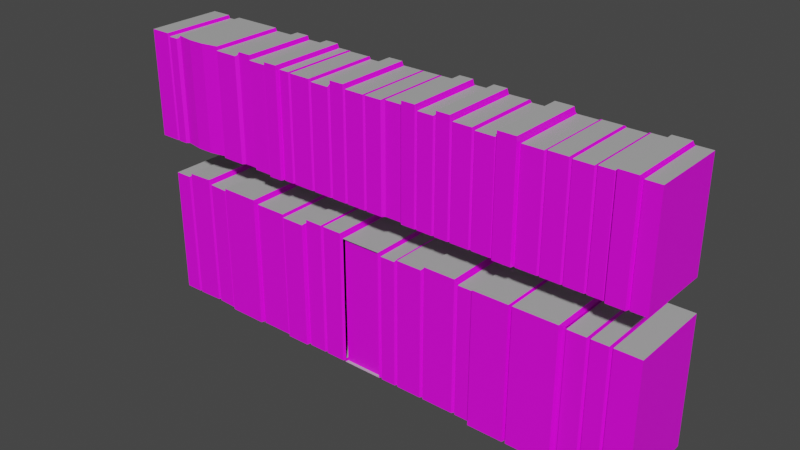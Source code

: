 # Source: books.blend  (saved by Blender 2.81.16; exported with 4.5.12 LTS)
import bpy
from mathutils import Matrix  # noqa: F401  (used for matrix-valued properties, if any)

bpy.ops.wm.read_factory_settings(use_empty=True)
scene = bpy.context.scene
scene.name = 'Scene'

# ---- collections
col_collection = bpy.data.collections.new('Collection'); scene.collection.children.link(col_collection)

# ---- images (referenced by path relative to the original .blend; pixels are not part of the script)
import os
ASSET_DIR = os.environ.get("B2B_ASSET_DIR", "")  # directory of the original .blend (textures are referenced by path, not embedded)
HERE = os.path.dirname(os.path.abspath(__file__))  # packed textures are extracted next to this script under _unpacked/

def load_image(name, relpath, width, height, colorspace="sRGB"):
    """Load a texture the original file referenced (path relative to the .blend, or extracted next to this script)."""
    p = next((c for c in (os.path.join(HERE, relpath), os.path.join(ASSET_DIR, relpath)) if relpath and os.path.exists(c)), "")
    if p:
        img = bpy.data.images.load(p, check_existing=True)
        img.name = name
    else:  # same state as the original file: an image datablock whose file is absent (Cycles renders it pink)
        img = bpy.data.images.new(name, width, height)
        img.source = "FILE"
        img.filepath = "//" + (relpath or name)
    img.colorspace_settings.name = colorspace
    return img
img_books_4413539_960_720_jpg = load_image('books-4413539_960_720.jpg', 'books-4413539_960_720.jpg', 1024, 1024, 'sRGB')

# ---- materials (node trees are filled in below, after node groups)
mat_old_books_1 = bpy.data.materials.new('OLD BOOKS 1')
mat_karty = bpy.data.materials.new('KARTY')

# ---- material node trees
mat_old_books_1.use_nodes = True; mat_old_books_1.node_tree.nodes.clear()
_N = mat_old_books_1.node_tree.nodes; _L = mat_old_books_1.node_tree.links
n0 = _N.new('ShaderNodeOutputMaterial'); n0.name = 'Material Output'; n0.location = (300, 300)
n1 = _N.new('ShaderNodeBsdfPrincipled'); n1.name = 'Principled BSDF'; n1.location = (10, 300)
n1.distribution = 'GGX'
n1.subsurface_method = 'BURLEY'
n1.inputs[3].default_value = 1.45
n1.inputs[27].default_value = (0.0, 0.0, 0.0, 1.0)
n1.inputs[28].default_value = 1.0
n2 = _N.new('ShaderNodeTexImage'); n2.name = 'Image Texture'; n2.location = (-495, 456)
n2.width = 380
n2.image = img_books_4413539_960_720_jpg
_L.new(n1.outputs[0], n0.inputs[0])
_L.new(n2.outputs[0], n1.inputs[0])
n0.is_active_output = True
mat_karty.use_nodes = True; mat_karty.node_tree.nodes.clear()
_N = mat_karty.node_tree.nodes; _L = mat_karty.node_tree.links
n0 = _N.new('ShaderNodeOutputMaterial'); n0.name = 'Material Output'; n0.location = (231, 280)
n1 = _N.new('ShaderNodeBsdfPrincipled'); n1.name = 'Principled BSDF'; n1.location = (-59, 280)
n1.distribution = 'GGX'
n1.subsurface_method = 'BURLEY'
n1.inputs[0].default_value = (0.4459, 0.4459, 0.4459, 1.0)
n1.inputs[3].default_value = 1.45
n1.inputs[27].default_value = (0.0, 0.0, 0.0, 1.0)
n1.inputs[28].default_value = 1.0
_L.new(n1.outputs[0], n0.inputs[0])
n0.is_active_output = True

# ---- world
world_world = bpy.data.worlds.new('World'); scene.world = world_world
world_world.use_nodes = True; world_world.node_tree.nodes.clear()
_N = world_world.node_tree.nodes; _L = world_world.node_tree.links
n0 = _N.new('ShaderNodeOutputWorld'); n0.name = 'World Output'; n0.location = (300, 300)
n1 = _N.new('ShaderNodeBackground'); n1.name = 'Background'; n1.location = (10, 300)
n1.inputs[0].default_value = (0.05088, 0.05088, 0.05088, 1.0)
_L.new(n1.outputs[0], n0.inputs[0])
n0.is_active_output = True
world_world.color = (0.05088, 0.05088, 0.05088)
world_world.use_sun_shadow = False
world_world.sun_shadow_jitter_overblur = 0.0

# ---- meshes
me_plane_001 = bpy.data.meshes.new('Plane.001')
me_plane_001.from_pydata([(-1.0, -3.468, 1.079e-07), (16.85, -3.468, 1.079e-07), (-1.0, 1.0, 0.0), (16.85, 1.0, 0.0), (-1.0, 1.0, -2.917), (-1.0, -3.468, -2.917), (16.85, -3.468, -2.917), (16.85, 1.0, -2.917), (-0.2895, -3.466, 1.081e-07), (-0.4113, -3.468, 1.079e-07), (-0.3504, -3.467, -0.08065), (0.719, -3.437, 1.108e-07), (0.5973, -3.436, 1.108e-07), (0.6582, -3.435, -0.08065), (1.482, -3.465, 0.07817), (1.36, -3.463, 1.084e-07), (1.421, -3.464, -0.08065), (4.172, -3.468, 0.07817), (4.051, -3.468, 1.079e-07), (4.111, -3.468, -0.08065), (5.096, -3.468, 1.079e-07), (4.975, -3.468, 0.07817), (5.035, -3.468, -0.08065), (6.635, -3.468, 1.079e-07), (6.513, -3.468, 1.079e-07), (6.574, -3.468, -0.08065), (8.153, -3.468, 1.079e-07), (8.031, -3.468, 1.079e-07), (8.092, -3.468, -0.08065), (11.61, -3.468, 0.1623), (11.49, -3.468, 1.079e-07), (11.55, -3.468, -0.08065), (12.96, -3.468, 0.1623), (12.84, -3.468, 0.1623), (12.9, -3.468, -0.08065), (14.58, -3.468, 1.079e-07), (14.46, -3.468, 1.079e-07), (14.52, -3.468, -0.08065), (14.46, 1.0, 0.0), (14.58, 1.0, 0.0), (14.52, 1.0, -0.08065), (12.84, 1.147, 0.1623), (12.96, 1.147, 0.1623), (12.9, 1.0, -0.08065), (11.49, 1.0, 0.0), (11.61, 1.147, 0.1623), (11.55, 1.0, -0.08065), (8.031, 1.0, 0.0), (8.153, 0.918, 3.585e-09), (8.092, 1.0, -0.08065), (6.513, 1.147, -6.417e-09), (6.635, 1.0, 0.0), (6.574, 1.0, -0.08065), (4.975, 0.9474, 0.07817), (5.096, 1.147, -6.417e-09), (5.035, 1.0, -0.08065), (4.051, 1.0, 6.611e-12), (4.172, 0.9474, 0.07817), (4.111, 1.0, -0.08065), (1.36, 1.006, 5.151e-10), (1.482, 1.15, 0.07817), (1.421, 1.004, -0.08065), (0.5973, 1.179, -3.517e-09), (0.719, 1.032, 2.863e-09), (0.6582, 1.033, -0.08065), (-0.4113, 1.0, 0.0), (-0.2895, 1.149, -6.231e-09), (-0.3504, 1.001, -0.08065), (2.946, -3.467, 1.08e-07), (2.824, -3.467, 0.07817), (2.885, -3.467, -0.08065), (2.824, 1.148, 0.07817), (2.946, 1.001, 1.266e-10), (2.885, 1.001, -0.08065), (5.835, -3.468, 1.079e-07), (5.713, -3.468, 1.079e-07), (5.774, -3.468, -0.08065), (5.713, 1.147, -6.417e-09), (5.835, 1.147, -6.417e-09), (5.774, 1.0, -0.08065), (8.786, -3.468, 1.079e-07), (8.664, -3.468, 1.079e-07), (8.725, -3.468, -0.08065), (8.664, 0.918, 3.585e-09), (8.786, 1.0, 0.0), (8.725, 1.0, -0.08065), (9.784, -3.468, 1.079e-07), (9.662, -3.468, 1.079e-07), (9.723, -3.468, -0.08065), (9.662, 1.0, 0.0), (9.784, 1.147, -6.417e-09), (9.723, 1.0, -0.08065), (11.01, -3.468, 1.079e-07), (10.88, -3.468, 1.079e-07), (10.95, -3.468, -0.08065), (10.88, 1.147, -6.417e-09), (11.01, 1.0, 0.0), (10.95, 1.0, -0.08065), (14.57, -3.468, 1.079e-07), (14.44, -3.468, 0.1623), (14.51, -3.468, -0.08065), (14.44, 1.147, 0.1623), (14.57, 1.0, 0.0), (14.51, 1.0, -0.08065), (15.32, -3.468, 1.079e-07), (15.2, -3.468, 1.079e-07), (15.26, -3.468, -0.08065), (15.2, 1.0, 0.0), (15.32, 1.0, 0.0), (15.26, 1.0, -0.08065), (15.99, -3.468, 1.079e-07), (15.87, -3.468, 1.079e-07), (15.93, -3.468, -0.08065), (15.87, 1.0, 0.0), (15.99, 1.0, 0.0), (15.93, 1.0, -0.08065), (15.87, -3.468, -2.917), (15.99, -3.468, -2.917), (15.93, -3.468, -2.917), (-0.2895, 1.149, -2.917), (-0.4113, 1.0, -2.917), (-0.3504, 1.001, -2.917), (-0.4113, -3.468, -2.917), (-0.2895, -3.466, -2.917), (-0.3504, -3.467, -2.917), (0.5973, -3.436, -2.917), (0.719, -3.437, -2.917), (0.6582, -3.435, -2.917), (1.36, -3.463, -2.917), (1.482, -3.465, -2.917), (1.421, -3.464, -2.917), (2.824, -3.467, -2.917), (2.946, -3.467, -2.917), (2.885, -3.467, -2.917), (4.051, -3.468, -2.917), (4.172, -3.468, -2.917), (4.111, -3.468, -2.917), (4.975, -3.468, -2.917), (5.096, -3.468, -2.917), (5.035, -3.468, -2.917), (5.713, -3.468, -2.917), (5.835, -3.468, -2.917), (5.774, -3.468, -2.917), (6.513, -3.468, -2.917), (6.635, -3.468, -2.917), (6.574, -3.468, -2.917), (8.031, -3.468, -2.917), (8.153, -3.468, -2.917), (8.092, -3.468, -2.917), (10.88, -3.468, -2.917), (11.01, -3.468, -2.917), (10.95, -3.468, -2.917), (11.49, -3.468, -2.917), (11.61, -3.468, -2.917), (11.55, -3.468, -2.917), (12.84, -3.468, -2.917), (12.96, -3.468, -2.917), (12.9, -3.468, -2.917), (14.44, -3.468, -2.917), (14.57, -3.468, -2.917), (14.51, -3.468, -2.917), (14.46, -3.468, -2.917), (14.58, -3.468, -2.917), (14.52, -3.468, -2.917), (15.32, 1.0, -2.917), (15.2, 1.0, -2.917), (15.26, 1.0, -2.917), (14.58, 1.0, -2.917), (14.46, 1.0, -2.917), (14.52, 1.0, -2.917), (14.57, 1.0, -2.917), (14.44, 1.147, -2.917), (14.51, 1.0, -2.917), (12.96, 1.147, -2.917), (12.84, 1.147, -2.917), (12.9, 1.0, -2.917), (11.61, 1.147, -2.917), (11.49, 1.0, -2.917), (11.55, 1.0, -2.917), (8.786, 1.0, -2.917), (8.664, 0.918, -2.917), (8.725, 1.0, -2.917), (8.153, 0.918, -2.917), (8.031, 1.0, -2.917), (8.092, 1.0, -2.917), (6.635, 1.0, -2.917), (6.513, 1.147, -2.917), (6.574, 1.0, -2.917), (5.835, 1.147, -2.917), (5.713, 1.147, -2.917), (5.774, 1.0, -2.917), (5.096, 1.147, -2.917), (4.975, 0.9474, -2.917), (5.035, 1.0, -2.917), (4.172, 0.9474, -2.917), (4.051, 1.0, -2.917), (4.111, 1.0, -2.917), (2.946, 1.001, -2.917), (2.824, 1.148, -2.917), (2.885, 1.001, -2.917), (1.482, 1.15, -2.917), (1.36, 1.006, -2.917), (1.421, 1.004, -2.917), (0.719, 1.032, -2.917), (0.5973, 1.179, -2.917), (0.6582, 1.033, -2.917), (8.664, -3.468, -2.917), (8.786, -3.468, -2.917), (8.725, -3.468, -2.917), (9.784, 1.147, -2.917), (9.662, 1.0, -2.917), (9.723, 1.0, -2.917), (9.662, -3.468, -2.917), (9.784, -3.468, -2.917), (9.723, -3.468, -2.917), (11.01, 1.0, -2.917), (10.88, 1.147, -2.917), (10.95, 1.0, -2.917), (15.2, -3.468, -2.917), (15.32, -3.468, -2.917), (15.26, -3.468, -2.917), (15.99, 1.0, -2.917), (15.87, 1.0, -2.917), (15.93, 1.0, -2.917), (6.635, -3.468, -0.1095), (8.031, -3.468, -0.1095), (8.031, 1.0, -0.1095), (6.635, 1.0, -0.1095)], [], [(3, 114, 221, 7), (8, 12, 125, 123), (11, 15, 128, 126), (14, 60, 71, 69), (135, 137, 192, 194), (68, 18, 134, 132), (23, 27, 146, 144), (26, 48, 83, 81), (29, 33, 155, 153), (32, 42, 101, 99), (35, 39, 107, 105), (14, 69, 131, 129), (20, 75, 140, 138), (26, 81, 206, 147), (80, 87, 212, 207), (86, 93, 149, 213), (32, 99, 158, 156), (35, 105, 218, 162), (104, 111, 116, 219), (219, 116, 222, 164), (123, 125, 204, 119), (126, 128, 201, 203), (129, 131, 198, 200), (71, 60, 200, 198), (138, 140, 189, 191), (144, 146, 183, 185), (147, 206, 180, 182), (213, 149, 216, 209), (156, 158, 171, 173), (162, 218, 165, 167), (132, 134, 195, 197), (141, 143, 186, 188), (150, 152, 177, 215), (153, 155, 174, 176), (159, 161, 168, 170), (207, 212, 210, 179), (5, 122, 120, 4), (59, 63, 203, 201), (83, 48, 182, 180), (74, 78, 50, 24), (56, 18, 68, 72), (62, 66, 119, 204), (224, 227, 226, 225), (20, 54, 77, 75), (65, 2, 4, 120), (98, 36, 161, 159), (92, 96, 44, 30), (101, 42, 173, 171), (29, 45, 41, 33), (74, 24, 143, 141), (2, 0, 5, 4), (98, 102, 38, 36), (77, 54, 191, 189), (110, 114, 3, 1), (107, 39, 167, 165), (38, 102, 170, 168), (1, 3, 7, 6), (110, 1, 6, 117), (41, 45, 176, 174), (92, 30, 152, 150), (80, 84, 89, 87), (44, 96, 215, 177), (86, 90, 95, 93), (0, 2, 65, 9), (113, 108, 164, 222), (47, 51, 185, 183), (8, 66, 62, 12), (117, 6, 7, 221), (50, 78, 188, 186), (89, 84, 179, 210), (11, 63, 59, 15), (53, 57, 194, 192), (104, 108, 113, 111), (56, 72, 197, 195), (95, 90, 209, 216), (17, 57, 53, 21), (17, 21, 137, 135), (9, 65, 67, 10), (10, 67, 66, 8), (12, 62, 64, 13), (13, 64, 63, 11), (15, 59, 61, 16), (16, 61, 60, 14), (18, 56, 58, 19), (19, 58, 57, 17), (21, 53, 55, 22), (22, 55, 54, 20), (24, 50, 52, 25), (25, 52, 51, 23), (27, 47, 49, 28), (28, 49, 48, 26), (30, 44, 46, 31), (31, 46, 45, 29), (33, 41, 43, 34), (34, 43, 42, 32), (36, 38, 40, 37), (37, 40, 39, 35), (69, 71, 73, 70), (70, 73, 72, 68), (75, 77, 79, 76), (76, 79, 78, 74), (81, 83, 85, 82), (82, 85, 84, 80), (87, 89, 91, 88), (88, 91, 90, 86), (93, 95, 97, 94), (94, 97, 96, 92), (99, 101, 103, 100), (100, 103, 102, 98), (105, 107, 109, 106), (106, 109, 108, 104), (111, 113, 115, 112), (112, 115, 114, 110), (123, 119, 121, 124), (124, 121, 120, 122), (126, 203, 205, 127), (127, 205, 204, 125), (129, 200, 202, 130), (130, 202, 201, 128), (135, 194, 196, 136), (136, 196, 195, 134), (138, 191, 193, 139), (139, 193, 192, 137), (144, 185, 187, 145), (145, 187, 186, 143), (147, 182, 184, 148), (148, 184, 183, 146), (153, 176, 178, 154), (154, 178, 177, 152), (156, 173, 175, 157), (157, 175, 174, 155), (162, 167, 169, 163), (163, 169, 168, 161), (132, 197, 199, 133), (133, 199, 198, 131), (141, 188, 190, 142), (142, 190, 189, 140), (207, 179, 181, 208), (208, 181, 180, 206), (213, 209, 211, 214), (214, 211, 210, 212), (150, 215, 217, 151), (151, 217, 216, 149), (159, 170, 172, 160), (160, 172, 171, 158), (219, 164, 166, 220), (220, 166, 165, 218), (117, 221, 223, 118), (118, 223, 222, 116), (59, 201, 202, 61), (61, 202, 200, 60), (197, 72, 73, 199), (199, 73, 71, 198), (95, 216, 217, 97), (97, 217, 215, 96), (176, 45, 46, 178), (178, 46, 44, 177), (23, 144, 145, 25), (25, 145, 143, 24), (140, 75, 76, 142), (142, 76, 74, 141), (68, 132, 133, 70), (70, 133, 131, 69), (128, 15, 16, 130), (130, 16, 14, 129), (62, 204, 205, 64), (64, 205, 203, 63), (26, 147, 148, 28), (28, 148, 146, 27), (65, 120, 121, 67), (67, 121, 119, 66), (98, 159, 160, 100), (100, 160, 158, 99), (155, 33, 34, 157), (157, 34, 32, 156), (29, 153, 154, 31), (31, 154, 152, 30), (149, 93, 94, 151), (151, 94, 92, 150), (101, 171, 172, 103), (103, 172, 170, 102), (167, 39, 40, 169), (169, 40, 38, 168), (137, 21, 22, 139), (139, 22, 20, 138), (35, 162, 163, 37), (37, 163, 161, 36), (77, 189, 190, 79), (79, 190, 188, 78), (185, 51, 52, 187), (187, 52, 50, 186), (116, 111, 112, 118), (118, 112, 110, 117), (104, 219, 220, 106), (106, 220, 218, 105), (164, 108, 109, 166), (166, 109, 107, 165), (221, 114, 115, 223), (223, 115, 113, 222), (41, 174, 175, 43), (43, 175, 173, 42), (80, 207, 208, 82), (82, 208, 206, 81), (83, 180, 181, 85), (85, 181, 179, 84), (209, 90, 91, 211), (211, 91, 89, 210), (8, 123, 124, 10), (10, 124, 122, 9), (47, 183, 184, 49), (49, 184, 182, 48), (11, 126, 127, 13), (13, 127, 125, 12), (86, 213, 214, 88), (88, 214, 212, 87), (53, 192, 193, 55), (55, 193, 191, 54), (56, 195, 196, 58), (58, 196, 194, 57), (17, 135, 136, 19), (19, 136, 134, 18), (0, 9, 122, 5)])
me_plane_001.polygons.foreach_set('material_index', [1, 1, 1, 0, 1, 1, 1, 0, 1, 0, 0, 1, 1, 1, 1, 1, 1, 1, 1, 1, 1, 1, 1, 1, 1, 1, 1, 1, 1, 1, 1, 1, 1, 1, 0, 1, 1, 1, 1, 0, 0, 1, 0, 0, 1, 0, 0, 1, 0, 1, 0, 0, 1, 0, 1, 0, 0, 1, 1, 1, 0, 1, 0, 0, 1, 1, 0, 1, 1, 1, 0, 1, 0, 1, 1, 0, 1, 0, 0, 0, 0, 0, 0, 0, 0, 0, 0, 0, 0, 0, 0, 0, 0, 0, 0, 0, 0, 0, 0, 0, 0, 0, 0, 0, 0, 0, 0, 0, 0, 0, 0, 0, 0, 0, 0, 0, 0, 0, 0, 0, 0, 0, 0, 0, 0, 0, 0, 0, 0, 0, 0, 0, 0, 0, 0, 0, 0, 0, 0, 0, 0, 1, 0, 0, 0, 0, 0, 0, 0, 0, 0, 0, 0, 0, 0, 0, 0, 0, 0, 0, 0, 0, 0, 0, 0, 0, 0, 0, 1, 0, 0, 0, 0, 0, 0, 0, 0, 0, 0, 0, 0, 0, 0, 0, 0, 0, 0, 0, 0, 0, 0, 0, 0, 0, 0, 0, 0, 0, 0, 0, 0, 0, 0, 0, 0, 0, 0, 0, 0, 0, 0, 1, 0, 0, 0, 0, 0, 0, 0, 0, 0, 1])
_uv = me_plane_001.uv_layers.new(name='UVMap')
_uv.uv.foreach_set('vector', [0.6356, -0.05862, 0.6356, -0.1052, 0.7944, -0.1052, 0.7944, -0.05862, 0.4764, -0.09729, 0.4764, -0.1456, 0.6352, -0.1456, 0.6352, -0.0973, 0.4764, -0.1522, 0.4764, -0.1871, 0.6352, -0.1871, 0.6352, -0.1522, 0.2708, 0.2349, 0.2707, 0.5042, 0.3246, 0.5041, 0.3247, 0.2348, -0.1175, -0.8773, -0.1176, -0.8343, -0.3567, -0.8344, -0.3567, -0.8774, 0.4764, -0.2735, 0.4764, -0.3336, 0.6352, -0.3336, 0.6352, -0.2735, 0.4764, -0.4742, 0.4764, -0.5502, 0.6352, -0.5502, 0.6352, -0.4742, 0.5467, 0.2348, 0.5467, 0.5041, 0.5672, 0.5041, 0.5673, 0.2348, 0.4764, -0.745, 0.4764, -0.812, 0.6352, -0.812, 0.6352, -0.745, 0.7466, 0.2351, 0.7465, 0.5044, 0.8061, 0.5044, 0.8061, 0.2351, 0.8228, 0.2351, 0.8228, 0.5045, 0.8474, 0.5045, 0.8474, 0.2352, 0.4764, -0.1938, 0.4764, -0.2668, 0.6352, -0.2668, 0.6352, -0.1938, 0.4764, -0.3905, 0.4764, -0.4241, 0.6352, -0.4241, 0.6352, -0.3905, 0.4764, -0.5569, 0.4764, -0.5847, 0.6352, -0.5847, 0.6352, -0.5569, 0.4764, -0.5913, 0.4764, -0.639, 0.6352, -0.639, 0.6352, -0.5913, 0.4764, -0.6457, 0.4764, -0.7056, 0.6352, -0.7056, 0.6352, -0.6457, 0.4764, -0.8186, 0.4764, -0.8993, 0.6352, -0.8993, 0.6352, -0.8186, 0.4764, -0.9183, 0.4764, -0.9517, 0.6352, -0.9517, 0.6352, -0.9183, 0.4764, -0.9583, 0.4764, -0.9883, 0.6352, -0.9883, 0.6352, -0.9583, -0.1175, -0.2475, -0.1175, -0.2179, -0.3567, -0.218, -0.3567, -0.2476, -0.1176, -1.123, -0.1193, -1.076, -0.3584, -1.076, -0.3568, -1.124, -0.1192, -1.068, -0.1179, -1.033, -0.357, -1.033, -0.3584, -1.068, -0.1177, -1.025, -0.1176, -0.9531, -0.3568, -0.9532, -0.3569, -1.025, 0.6356, -0.8333, 0.6356, -0.9064, 0.7944, -0.9064, 0.7944, -0.8333, -0.1175, -0.826, -0.1176, -0.793, -0.3567, -0.7931, -0.3567, -0.8261, -0.1175, -0.74, -0.1176, -0.6652, -0.3567, -0.6653, -0.3567, -0.7401, -0.1175, -0.6569, -0.1175, -0.6295, -0.3567, -0.6296, -0.3567, -0.657, -0.1175, -0.5659, -0.1175, -0.507, -0.3567, -0.5071, -0.3567, -0.566, -0.1175, -0.3904, -0.1175, -0.311, -0.3567, -0.3111, -0.3567, -0.3905, -0.1175, -0.2887, -0.1175, -0.2558, -0.3567, -0.256, -0.3567, -0.2888, -0.1176, -0.9447, -0.1176, -0.8856, -0.3567, -0.8857, -0.3568, -0.9448, -0.1175, -0.7846, -0.1175, -0.7483, -0.3567, -0.7484, -0.3567, -0.7847, -0.1175, -0.4987, -0.1175, -0.4729, -0.3567, -0.473, -0.3567, -0.4988, -0.1175, -0.4646, -0.1175, -0.3987, -0.3567, -0.3988, -0.3567, -0.4647, -0.1175, -0.3026, -0.1175, -0.297, -0.3567, -0.2971, -0.3567, -0.3027, -0.1175, -0.6212, -0.1175, -0.5742, -0.3567, -0.5744, -0.3567, -0.6213, -0.1175, -1.163, -0.1175, -1.132, -0.3567, -1.132, -0.3566, -1.163, 0.6356, -0.913, 0.6356, -0.9479, 0.7944, -0.9479, 0.7944, -0.913, 0.6356, -0.5154, 0.6356, -0.5433, 0.7944, -0.5433, 0.7944, -0.5154, 0.451, 0.2347, 0.4509, 0.504, 0.4781, 0.504, 0.4782, 0.2347, 0.3752, 0.504, 0.3752, 0.2347, 0.3309, 0.2347, 0.3309, 0.504, 0.6356, -0.9545, 0.6356, -1.003, 0.7944, -1.003, 0.7944, -0.9545, 0.4844, 0.2348, 0.4844, 0.5041, 0.5404, 0.5041, 0.5405, 0.2348, 0.42, 0.2347, 0.4199, 0.504, 0.4447, 0.504, 0.4447, 0.2347, 0.6356, -1.009, 0.6356, -1.042, 0.7944, -1.042, 0.7944, -1.009, 0.4764, -0.906, 0.4764, -0.9117, 0.6352, -0.9117, 0.6352, -0.906, 0.6654, 0.235, 0.6653, 0.5043, 0.6846, 0.5043, 0.6847, 0.235, 0.6356, -0.2008, 0.6356, -0.2815, 0.7944, -0.2815, 0.7944, -0.2008, 0.6909, 0.235, 0.6909, 0.5043, 0.7403, 0.5043, 0.7403, 0.235, 0.4764, -0.4307, 0.4764, -0.4676, 0.6352, -0.4676, 0.6352, -0.4307, 0.4903, 0.1153, 0.4903, 0.02117, 0.5518, 0.02117, 0.5518, 0.1153, 0.8124, 0.2351, 0.8123, 0.5044, 0.8165, 0.5044, 0.8166, 0.2351, 0.6356, -0.6761, 0.6356, -0.7096, 0.7944, -0.7096, 0.7944, -0.6761, 0.8821, 0.2352, 0.8821, 0.5045, 0.9164, 0.5045, 0.9164, 0.2352, 0.6356, -0.1485, 0.6356, -0.1819, 0.7944, -0.1819, 0.7944, -0.1485, 0.6356, -0.1885, 0.6356, -0.1942, 0.7944, -0.1942, 0.7944, -0.1885, 0.2742, 0.6766, 0.2742, 0.7923, 0.1986, 0.7923, 0.1986, 0.6766, 0.4764, -0.995, 0.4764, -1.042, 0.6352, -1.042, 0.6352, -0.995, 0.6356, -0.2882, 0.6356, -0.3551, 0.7944, -0.3551, 0.7944, -0.2882, 0.4764, -0.7122, 0.4764, -0.7384, 0.6352, -0.7384, 0.6352, -0.7122, 0.5735, 0.2349, 0.5735, 0.5042, 0.6087, 0.5042, 0.6087, 0.2349, 0.6356, -0.3618, 0.6356, -0.3879, 0.7944, -0.3879, 0.7944, -0.3618, 0.615, 0.2349, 0.6149, 0.5042, 0.6591, 0.5042, 0.6591, 0.2349, 0.1671, 0.2346, 0.167, 0.5039, 0.1906, 0.504, 0.1907, 0.2346, 0.6356, -0.1118, 0.6356, -0.1418, 0.7944, -0.1418, 0.7944, -0.1118, 0.6356, -0.5499, 0.6356, -0.6259, 0.7944, -0.6259, 0.7944, -0.5499, 0.1969, 0.2348, 0.1969, 0.5041, 0.2325, 0.5059, 0.2325, 0.2366, -0.1175, -0.2096, -0.1175, -0.1638, -0.3567, -0.1639, -0.3566, -0.2097, 0.6356, -0.6325, 0.6356, -0.6694, 0.7944, -0.6694, 0.7944, -0.6325, 0.6356, -0.4611, 0.6356, -0.5088, 0.7944, -0.5088, 0.7944, -0.4611, 0.2388, 0.2366, 0.2388, 0.5059, 0.2645, 0.5044, 0.2645, 0.235, 0.6356, -0.7163, 0.6356, -0.7599, 0.7944, -0.7599, 0.7944, -0.7163, 0.8537, 0.2352, 0.8536, 0.5045, 0.8758, 0.5045, 0.8758, 0.2352, 0.6356, -0.7665, 0.6356, -0.8267, 0.7944, -0.8267, 0.7944, -0.7665, 0.6356, -0.3946, 0.6356, -0.4545, 0.7944, -0.4545, 0.7944, -0.3946, 0.3815, 0.2346, 0.3815, 0.5039, 0.4137, 0.504, 0.4137, 0.2347, 0.4764, -0.3402, 0.4764, -0.3839, 0.6352, -0.3839, 0.6352, -0.3402, 0.1907, 0.2346, 0.1906, 0.504, 0.1938, 0.504, 0.1938, 0.2347, 0.1938, 0.2347, 0.1938, 0.504, 0.1969, 0.5041, 0.1969, 0.2348, 0.2325, 0.2366, 0.2325, 0.5059, 0.2356, 0.506, 0.2357, 0.2367, 0.2357, 0.2367, 0.2356, 0.506, 0.2388, 0.5059, 0.2388, 0.2366, 0.2645, 0.235, 0.2645, 0.5044, 0.2676, 0.5042, 0.2677, 0.2349, 0.2677, 0.2349, 0.2676, 0.5042, 0.2707, 0.5042, 0.2708, 0.2349, 0.3752, 0.2347, 0.3752, 0.504, 0.3783, 0.504, 0.3784, 0.2347, 0.3784, 0.2347, 0.3783, 0.504, 0.3815, 0.5039, 0.3815, 0.2346, 0.4137, 0.2347, 0.4137, 0.504, 0.4168, 0.504, 0.4168, 0.2347, 0.4168, 0.2347, 0.4168, 0.504, 0.4199, 0.504, 0.42, 0.2347, 0.4782, 0.2347, 0.4781, 0.504, 0.4813, 0.5041, 0.4813, 0.2348, 0.4813, 0.2348, 0.4813, 0.5041, 0.4844, 0.5041, 0.4844, 0.2348, 0.5405, 0.2348, 0.5404, 0.5041, 0.5436, 0.5041, 0.5436, 0.2348, 0.5436, 0.2348, 0.5436, 0.5041, 0.5467, 0.5041, 0.5467, 0.2348, 0.6847, 0.235, 0.6846, 0.5043, 0.6878, 0.5043, 0.6878, 0.235, 0.6878, 0.235, 0.6878, 0.5043, 0.6909, 0.5043, 0.6909, 0.235, 0.7403, 0.235, 0.7403, 0.5043, 0.7434, 0.5043, 0.7434, 0.235, 0.7434, 0.235, 0.7434, 0.5043, 0.7465, 0.5044, 0.7466, 0.2351, 0.8166, 0.2351, 0.8165, 0.5044, 0.8196, 0.5044, 0.8197, 0.2351, 0.8197, 0.2351, 0.8196, 0.5044, 0.8228, 0.5045, 0.8228, 0.2351, 0.3247, 0.2348, 0.3246, 0.5041, 0.3277, 0.5041, 0.3278, 0.2348, 0.3278, 0.2348, 0.3277, 0.5041, 0.3309, 0.504, 0.3309, 0.2347, 0.4447, 0.2347, 0.4447, 0.504, 0.4478, 0.504, 0.4478, 0.2347, 0.4478, 0.2347, 0.4478, 0.504, 0.4509, 0.504, 0.451, 0.2347, 0.5673, 0.2348, 0.5672, 0.5041, 0.5703, 0.5042, 0.5704, 0.2349, 0.5704, 0.2349, 0.5703, 0.5042, 0.5735, 0.5042, 0.5735, 0.2349, 0.6087, 0.2349, 0.6087, 0.5042, 0.6118, 0.5042, 0.6118, 0.2349, 0.6118, 0.2349, 0.6118, 0.5042, 0.6149, 0.5042, 0.615, 0.2349, 0.6591, 0.2349, 0.6591, 0.5042, 0.6622, 0.5043, 0.6622, 0.2349, 0.6622, 0.2349, 0.6622, 0.5043, 0.6653, 0.5043, 0.6654, 0.235, 0.8061, 0.2351, 0.8061, 0.5044, 0.8092, 0.5044, 0.8092, 0.2351, 0.8092, 0.2351, 0.8092, 0.5044, 0.8123, 0.5044, 0.8124, 0.2351, 0.8474, 0.2352, 0.8474, 0.5045, 0.8505, 0.5045, 0.8506, 0.2352, 0.8506, 0.2352, 0.8505, 0.5045, 0.8536, 0.5045, 0.8537, 0.2352, 0.8758, 0.2352, 0.8758, 0.5045, 0.8789, 0.5045, 0.879, 0.2352, 0.879, 0.2352, 0.8789, 0.5045, 0.8821, 0.5045, 0.8821, 0.2352, -0.1176, -1.123, -0.3568, -1.124, -0.3567, -1.128, -0.1176, -1.128, -0.1176, -1.128, -0.3567, -1.128, -0.3567, -1.132, -0.1175, -1.132, -0.1192, -1.068, -0.3584, -1.068, -0.3585, -1.072, -0.1193, -1.072, -0.1193, -1.072, -0.3585, -1.072, -0.3584, -1.076, -0.1193, -1.076, -0.1177, -1.025, -0.3569, -1.025, -0.3569, -1.029, -0.1178, -1.029, -0.1178, -1.029, -0.3569, -1.029, -0.357, -1.033, -0.1179, -1.033, -0.1175, -0.8773, -0.3567, -0.8774, -0.3567, -0.8816, -0.1176, -0.8814, -0.1176, -0.8814, -0.3567, -0.8816, -0.3567, -0.8857, -0.1176, -0.8856, -0.1175, -0.826, -0.3567, -0.8261, -0.3567, -0.8303, -0.1176, -0.8302, -0.1176, -0.8302, -0.3567, -0.8303, -0.3567, -0.8344, -0.1176, -0.8343, -0.1175, -0.74, -0.3567, -0.7401, -0.3567, -0.7443, -0.1175, -0.7442, -0.1175, -0.7442, -0.3567, -0.7443, -0.3567, -0.7484, -0.1175, -0.7483, -0.1175, -0.6569, -0.3567, -0.657, -0.3567, -0.6612, -0.1175, -0.6611, -0.1175, -0.6611, -0.3567, -0.6612, -0.3567, -0.6653, -0.1176, -0.6652, -0.1175, -0.4646, -0.3567, -0.4647, -0.3567, -0.4689, -0.1175, -0.4687, -0.1175, -0.4687, -0.3567, -0.4689, -0.3567, -0.473, -0.1175, -0.4729, -0.1175, -0.3904, -0.3567, -0.3905, -0.3567, -0.3947, -0.1175, -0.3945, -0.1175, -0.3945, -0.3567, -0.3947, -0.3567, -0.3988, -0.1175, -0.3987, -0.1175, -0.2887, -0.3567, -0.2888, -0.3567, -0.293, -0.1175, -0.2928, -0.1175, -0.2928, -0.3567, -0.293, -0.3567, -0.2971, -0.1175, -0.297, -0.1176, -0.9447, -0.3568, -0.9448, -0.3568, -0.949, -0.1176, -0.9489, -0.1176, -0.9489, -0.3568, -0.949, -0.3568, -0.9532, -0.1176, -0.9531, -0.1175, -0.7846, -0.3567, -0.7847, -0.3567, -0.7889, -0.1175, -0.7888, -0.1175, -0.7888, -0.3567, -0.7889, -0.3567, -0.7931, -0.1176, -0.793, -0.1175, -0.6212, -0.3567, -0.6213, -0.3567, -0.6255, -0.1175, -0.6253, -0.1175, -0.6253, -0.3567, -0.6255, -0.3567, -0.6296, -0.1175, -0.6295, -0.1175, -0.5659, -0.3567, -0.566, -0.3567, -0.5702, -0.1175, -0.5701, -0.1175, -0.5701, -0.3567, -0.5702, -0.3567, -0.5744, -0.1175, -0.5742, -0.1175, -0.4987, -0.3567, -0.4988, -0.3567, -0.5029, -0.1175, -0.5028, -0.1175, -0.5028, -0.3567, -0.5029, -0.3567, -0.5071, -0.1175, -0.507, -0.1175, -0.3026, -0.3567, -0.3027, -0.3567, -0.3069, -0.1175, -0.3068, -0.1175, -0.3068, -0.3567, -0.3069, -0.3567, -0.3111, -0.1175, -0.311, -0.1175, -0.2475, -0.3567, -0.2476, -0.3567, -0.2518, -0.1175, -0.2517, -0.1175, -0.2517, -0.3567, -0.2518, -0.3567, -0.256, -0.1175, -0.2558, -0.1175, -0.2096, -0.3566, -0.2097, -0.3567, -0.2139, -0.1175, -0.2138, -0.1175, -0.2138, -0.3567, -0.2139, -0.3567, -0.218, -0.1175, -0.2179, 0.6356, -0.913, 0.7944, -0.913, 0.7944, -0.9097, 0.6356, -0.9097, 0.6356, -0.9097, 0.7944, -0.9097, 0.7944, -0.9064, 0.6356, -0.9064, 0.7944, -0.8267, 0.6356, -0.8267, 0.6356, -0.83, 0.7944, -0.83, 0.7944, -0.83, 0.6356, -0.83, 0.6356, -0.8333, 0.7944, -0.8333, 0.6356, -0.3946, 0.7944, -0.3946, 0.7944, -0.3912, 0.6356, -0.3912, 0.6356, -0.3912, 0.7944, -0.3912, 0.7944, -0.3879, 0.6356, -0.3879, 0.7944, -0.3551, 0.6356, -0.3551, 0.6356, -0.3585, 0.7944, -0.3585, 0.7944, -0.3585, 0.6356, -0.3585, 0.6356, -0.3618, 0.7944, -0.3618, 0.4764, -0.4742, 0.6352, -0.4742, 0.6352, -0.4709, 0.4764, -0.4709, 0.4764, -0.4709, 0.6352, -0.4709, 0.6352, -0.4676, 0.4764, -0.4676, 0.6352, -0.4241, 0.4764, -0.4241, 0.4764, -0.4274, 0.6352, -0.4274, 0.6352, -0.4274, 0.4764, -0.4274, 0.4764, -0.4307, 0.6352, -0.4307, 0.4764, -0.2735, 0.6352, -0.2735, 0.6352, -0.2702, 0.4764, -0.2702, 0.4764, -0.2702, 0.6352, -0.2702, 0.6352, -0.2668, 0.4764, -0.2668, 0.6352, -0.1871, 0.4764, -0.1871, 0.4764, -0.1905, 0.6352, -0.1905, 0.6352, -0.1905, 0.4764, -0.1905, 0.4764, -0.1938, 0.6352, -0.1938, 0.6356, -0.9545, 0.7944, -0.9545, 0.7944, -0.9512, 0.6356, -0.9512, 0.6356, -0.9512, 0.7944, -0.9512, 0.7944, -0.9479, 0.6356, -0.9479, 0.4764, -0.5569, 0.6352, -0.5569, 0.6352, -0.5536, 0.4764, -0.5536, 0.4764, -0.5536, 0.6352, -0.5536, 0.6352, -0.5502, 0.4764, -0.5502, 0.6356, -1.009, 0.7944, -1.009, 0.7944, -1.006, 0.6356, -1.006, 0.6356, -1.006, 0.7944, -1.006, 0.7944, -1.003, 0.6356, -1.003, 0.4764, -0.906, 0.6352, -0.906, 0.6352, -0.9026, 0.4764, -0.9026, 0.4764, -0.9026, 0.6352, -0.9026, 0.6352, -0.8993, 0.4764, -0.8993, 0.6352, -0.812, 0.4764, -0.812, 0.4764, -0.8153, 0.6352, -0.8153, 0.6352, -0.8153, 0.4764, -0.8153, 0.4764, -0.8186, 0.6352, -0.8186, 0.4764, -0.745, 0.6352, -0.745, 0.6352, -0.7417, 0.4764, -0.7417, 0.4764, -0.7417, 0.6352, -0.7417, 0.6352, -0.7384, 0.4764, -0.7384, 0.6352, -0.7056, 0.4764, -0.7056, 0.4764, -0.7089, 0.6352, -0.7089, 0.6352, -0.7089, 0.4764, -0.7089, 0.4764, -0.7122, 0.6352, -0.7122, 0.6356, -0.2008, 0.7944, -0.2008, 0.7944, -0.1975, 0.6356, -0.1975, 0.6356, -0.1975, 0.7944, -0.1975, 0.7944, -0.1942, 0.6356, -0.1942, 0.7944, -0.1819, 0.6356, -0.1819, 0.6356, -0.1852, 0.7944, -0.1852, 0.7944, -0.1852, 0.6356, -0.1852, 0.6356, -0.1885, 0.7944, -0.1885, 0.6352, -0.3839, 0.4764, -0.3839, 0.4764, -0.3872, 0.6352, -0.3872, 0.6352, -0.3872, 0.4764, -0.3872, 0.4764, -0.3905, 0.6352, -0.3905, 0.4764, -0.9183, 0.6352, -0.9183, 0.6352, -0.915, 0.4764, -0.915, 0.4764, -0.915, 0.6352, -0.915, 0.6352, -0.9117, 0.4764, -0.9117, 0.6356, -0.6761, 0.7944, -0.6761, 0.7944, -0.6727, 0.6356, -0.6727, 0.6356, -0.6727, 0.7944, -0.6727, 0.7944, -0.6694, 0.6356, -0.6694, 0.7944, -0.6259, 0.6356, -0.6259, 0.6356, -0.6292, 0.7944, -0.6292, 0.7944, -0.6292, 0.6356, -0.6292, 0.6356, -0.6325, 0.7944, -0.6325, 0.6352, -0.9883, 0.4764, -0.9883, 0.4764, -0.9917, 0.6352, -0.9917, 0.6352, -0.9917, 0.4764, -0.9917, 0.4764, -0.995, 0.6352, -0.995, 0.4764, -0.9583, 0.6352, -0.9583, 0.6352, -0.955, 0.4764, -0.955, 0.4764, -0.955, 0.6352, -0.955, 0.6352, -0.9517, 0.4764, -0.9517, 0.7944, -0.1418, 0.6356, -0.1418, 0.6356, -0.1452, 0.7944, -0.1452, 0.7944, -0.1452, 0.6356, -0.1452, 0.6356, -0.1485, 0.7944, -0.1485, 0.7944, -0.1052, 0.6356, -0.1052, 0.6356, -0.1085, 0.7944, -0.1085, 0.7944, -0.1085, 0.6356, -0.1085, 0.6356, -0.1118, 0.7944, -0.1118, 0.6356, -0.2882, 0.7944, -0.2882, 0.7944, -0.2849, 0.6356, -0.2849, 0.6356, -0.2849, 0.7944, -0.2849, 0.7944, -0.2815, 0.6356, -0.2815, 0.4764, -0.5913, 0.6352, -0.5913, 0.6352, -0.588, 0.4764, -0.588, 0.4764, -0.588, 0.6352, -0.588, 0.6352, -0.5847, 0.4764, -0.5847, 0.6356, -0.5154, 0.7944, -0.5154, 0.7944, -0.5121, 0.6356, -0.5121, 0.6356, -0.5121, 0.7944, -0.5121, 0.7944, -0.5088, 0.6356, -0.5088, 0.7944, -0.4545, 0.6356, -0.4545, 0.6356, -0.4578, 0.7944, -0.4578, 0.7944, -0.4578, 0.6356, -0.4578, 0.6356, -0.4611, 0.7944, -0.4611, 0.4764, -0.09729, 0.6352, -0.0973, 0.6352, -0.09398, 0.4764, -0.09398, 0.4764, -0.09398, 0.6352, -0.09398, 0.6352, -0.09067, 0.4764, -0.09067, 0.6356, -0.5499, 0.7944, -0.5499, 0.7944, -0.5466, 0.6356, -0.5466, 0.6356, -0.5466, 0.7944, -0.5466, 0.7944, -0.5433, 0.6356, -0.5433, 0.4764, -0.1522, 0.6352, -0.1522, 0.6352, -0.1489, 0.4764, -0.1489, 0.4764, -0.1489, 0.6352, -0.1489, 0.6352, -0.1456, 0.4764, -0.1456, 0.4764, -0.6457, 0.6352, -0.6457, 0.6352, -0.6424, 0.4764, -0.6424, 0.4764, -0.6424, 0.6352, -0.6424, 0.6352, -0.639, 0.4764, -0.639, 0.6356, -0.7163, 0.7944, -0.7163, 0.7944, -0.7129, 0.6356, -0.7129, 0.6356, -0.7129, 0.7944, -0.7129, 0.7944, -0.7096, 0.6356, -0.7096, 0.6356, -0.7665, 0.7944, -0.7665, 0.7944, -0.7632, 0.6356, -0.7632, 0.6356, -0.7632, 0.7944, -0.7632, 0.7944, -0.7599, 0.6356, -0.7599, 0.4764, -0.3402, 0.6352, -0.3402, 0.6352, -0.3369, 0.4764, -0.3369, 0.4764, -0.3369, 0.6352, -0.3369, 0.6352, -0.3336, 0.4764, -0.3336, 0.4764, -0.05862, 0.4764, -0.09067, 0.6352, -0.09067, 0.6352, -0.05862])
me_plane_001.materials.append(mat_old_books_1)
me_plane_001.materials.append(mat_karty)
me_plane_001.use_remesh_fix_poles = True
me_plane_001.use_remesh_preserve_attributes = False
me_plane_001.use_mirror_vertex_groups = False
me_plane_001.update()
me_plane_002 = bpy.data.meshes.new('Plane.002')
me_plane_002.from_pydata([(-1.0, -1.0, 0.0), (1.0, -1.0, 0.0), (-1.0, 1.055, -2.349e-09), (1.0, 1.0, 0.0), (-1.0, -1.0, -1.426), (1.0, -1.0, -1.426), (-1.0, 1.055, -1.426), (1.0, 1.0, -1.426), (-0.9138, -1.0, 0.0), (-0.9241, -1.0, 0.0), (-0.9189, -1.0, -0.02702), (-0.9241, 1.055, -2.349e-09), (-0.9138, 1.0, 0.0), (-0.9189, 1.0, -0.02702), (-0.8681, -1.0, -0.0496), (-0.8785, -1.0, 0.0), (-0.8733, -1.0, -0.02702), (-0.8785, 1.0, 0.0), (-0.8681, 1.055, -0.0496), (-0.8733, 1.0, -0.02702), (-0.6697, -1.0, 0.0), (-0.68, -1.0, -0.0496), (-0.6748, -1.0, -0.02702), (-0.68, 1.055, -0.0496), (-0.6697, 1.0, 0.0), (-0.6748, 1.0, -0.02702), (-0.5718, -1.0, -0.0496), (-0.5822, -1.0, 0.0), (-0.577, -1.0, -0.02702), (-0.5822, 1.0, 0.0), (-0.5718, 1.072, -0.0496), (-0.577, 1.0, -0.02702), (-0.5112, -1.0, 0.0), (-0.5215, -1.0, -0.0496), (-0.5164, -1.0, -0.02702), (-0.5215, 1.072, -0.0496), (-0.5112, 1.0, 0.0), (-0.5164, 1.0, -0.02702), (-0.4323, -1.0, 0.04539), (-0.4426, -1.0, 0.0), (-0.4374, -1.0, -0.02702), (-0.4426, 1.0, 0.0), (-0.4323, 1.072, 0.04539), (-0.4374, 1.0, -0.02702), (-0.3703, -1.0, 0.0), (-0.3806, -1.0, 0.04539), (-0.3754, -1.0, -0.02702), (-0.3806, 1.072, 0.04539), (-0.3703, 1.0, 0.0), (-0.3754, 1.0, -0.02702), (-0.3224, -1.0, 0.0), (-0.3327, -1.0, 0.0), (-0.3275, -1.0, -0.02702), (-0.3327, 1.0, 0.0), (-0.3224, 0.9903, 4.162e-10), (-0.3275, 1.0, -0.02702), (-0.2322, -1.0, 0.0), (-0.2425, -1.0, 0.0), (-0.2373, -1.0, -0.02702), (-0.2425, 0.9903, 4.162e-10), (-0.2322, 0.9496, 2.152e-09), (-0.2373, 1.0, -0.02702), (-0.1504, -1.0, 0.0), (-0.1607, -1.0, 0.0), (-0.1556, -1.0, -0.02702), (-0.1607, 0.9496, 2.152e-09), (-0.1504, 1.072, -3.087e-09), (-0.1556, 1.0, -0.02702), (-0.0856, -1.0, 0.0), (-0.09592, -1.0, 0.0), (-0.09076, -1.0, -0.02702), (-0.09592, 1.072, -3.087e-09), (-0.0856, 1.0, 0.0), (-0.09076, 1.0, -0.02702), (-0.00386, -1.0, 0.0), (-0.01418, -1.0, 0.0), (-0.009021, -1.0, -0.02702), (-0.01418, 1.0, 0.0), (-0.00386, 1.0, 0.0), (-0.009021, 1.0, -0.02702), (0.06801, -1.0, -0.0496), (0.05769, -1.0, 0.0), (0.06285, -1.0, -0.02702), (0.05769, 1.0, 0.0), (0.06801, 1.0, -0.0496), (0.06285, 1.0, -0.02702), (0.1384, -1.0, 0.0), (0.128, -1.0, -0.0496), (0.1332, -1.0, -0.02702), (0.128, 1.0, -0.0496), (0.1384, 1.091, -3.885e-09), (0.1332, 1.0, -0.02702), (0.2003, -1.0, 0.0), (0.19, -1.0, 0.0), (0.1951, -1.0, -0.02702), (0.19, 1.091, -3.885e-09), (0.2003, 1.0, 0.0), (0.1951, 1.0, -0.02702), (0.2692, -1.0, 0.0), (0.2589, -1.0, 0.0), (0.2641, -1.0, -0.02702), (0.2589, 1.0, 0.0), (0.2692, 1.091, -3.885e-09), (0.2641, 1.0, -0.02702), (0.3299, -1.0, 0.0), (0.3195, -1.0, 0.0), (0.3247, -1.0, -0.02702), (0.3195, 1.091, -3.885e-09), (0.3299, 1.0, 0.0), (0.3247, 1.0, -0.02702), (0.409, -1.0, 0.0), (0.3986, -1.0, 0.0), (0.4038, -1.0, -0.02702), (0.3986, 1.0, 0.0), (0.409, 0.9639, 1.541e-09), (0.4038, 1.0, -0.02702), (0.4895, -1.0, 0.03926), (0.4792, -1.0, 0.0), (0.4843, -1.0, -0.02702), (0.4792, 0.9639, 1.541e-09), (0.4895, 1.091, 0.03926), (0.4843, 1.0, -0.02702), (0.567, -1.0, 0.0), (0.5567, -1.0, 0.03926), (0.5618, -1.0, -0.02702), (0.5567, 1.091, 0.03926), (0.567, 0.9828, 7.336e-10), (0.5618, 1.0, -0.02702), (0.6518, -1.0, 0.0), (0.6415, -1.0, 0.0), (0.6466, -1.0, -0.02702), (0.6415, 0.9828, 7.336e-10), (0.6518, 1.0, 0.0), (0.6466, 1.0, -0.02702), (0.7309, -1.0, 0.0), (0.7206, -1.0, 0.0), (0.7258, -1.0, -0.02702), (0.7206, 1.0, 0.0), (0.7309, 0.9828, 7.336e-10), (0.7258, 1.0, -0.02702), (0.8087, -1.0, 0.0), (0.7984, -1.0, 0.0), (0.8035, -1.0, -0.02702), (0.7984, 0.9828, 7.336e-10), (0.8087, 1.0, 0.0), (0.8035, 1.0, -0.02702), (0.8699, -1.0, 0.03926), (0.8596, -1.0, 0.0), (0.8647, -1.0, -0.02702), (0.8596, 1.0, 0.0), (0.8699, 1.056, 0.03926), (0.8647, 1.0, -0.02702), (0.9446, -1.0, 0.0), (0.9343, -1.0, 0.03926), (0.9394, -1.0, -0.02702), (0.9343, 1.056, 0.03926), (0.9446, 1.0, 0.0), (0.9394, 1.0, -0.02702), (-0.9241, -1.0, -1.426), (-0.9138, -1.0, -1.426), (-0.9189, -1.0, -1.426), (-0.9138, 1.0, -1.426), (-0.9241, 1.055, -1.426), (-0.9189, 1.0, -1.426), (-0.8785, -1.0, -1.426), (-0.8681, -1.0, -1.426), (-0.8733, -1.0, -1.426), (-0.8681, 1.055, -1.426), (-0.8785, 1.0, -1.426), (-0.8733, 1.0, -1.426), (-0.68, -1.0, -1.426), (-0.6697, -1.0, -1.426), (-0.6748, -1.0, -1.426), (-0.6697, 1.0, -1.426), (-0.68, 1.055, -1.426), (-0.6748, 1.0, -1.426), (-0.5822, -1.0, -1.426), (-0.5718, -1.0, -1.426), (-0.577, -1.0, -1.426), (-0.5718, 1.072, -1.426), (-0.5822, 1.0, -1.426), (-0.577, 1.0, -1.426), (-0.5215, -1.0, -1.426), (-0.5112, -1.0, -1.426), (-0.5164, -1.0, -1.426), (-0.5112, 1.0, -1.426), (-0.5215, 1.072, -1.426), (-0.5164, 1.0, -1.426), (-0.4426, -1.0, -1.426), (-0.4323, -1.0, -1.426), (-0.4374, -1.0, -1.426), (-0.4323, 1.072, -1.426), (-0.4426, 1.0, -1.426), (-0.4374, 1.0, -1.426), (-0.3806, -1.0, -1.426), (-0.3703, -1.0, -1.426), (-0.3754, -1.0, -1.426), (-0.3703, 1.0, -1.426), (-0.3806, 1.072, -1.426), (-0.3754, 1.0, -1.426), (-0.3327, -1.0, -1.426), (-0.3224, -1.0, -1.426), (-0.3275, -1.0, -1.426), (-0.3224, 0.9903, -1.426), (-0.3327, 1.0, -1.426), (-0.3275, 1.0, -1.426), (-0.2425, -1.0, -1.426), (-0.2322, -1.0, -1.426), (-0.2373, -1.0, -1.426), (-0.2322, 0.9496, -1.426), (-0.2425, 0.9903, -1.426), (-0.2373, 1.0, -1.426), (-0.1607, -1.0, -1.426), (-0.1504, -1.0, -1.426), (-0.1556, -1.0, -1.426), (-0.1504, 1.072, -1.426), (-0.1607, 0.9496, -1.426), (-0.1556, 1.0, -1.426), (-0.09592, -1.0, -1.426), (-0.0856, -1.0, -1.426), (-0.09076, -1.0, -1.426), (-0.0856, 1.0, -1.426), (-0.09592, 1.072, -1.426), (-0.09076, 1.0, -1.426), (-0.01418, -1.0, -1.426), (-0.00386, -1.0, -1.426), (-0.009021, -1.0, -1.426), (-0.00386, 1.0, -1.426), (-0.01418, 1.0, -1.426), (-0.009021, 1.0, -1.426), (0.05769, -1.0, -1.426), (0.06801, -1.0, -1.426), (0.06285, -1.0, -1.426), (0.06801, 1.0, -1.426), (0.05769, 1.0, -1.426), (0.06285, 1.0, -1.426), (0.128, -1.0, -1.426), (0.1384, -1.0, -1.426), (0.1332, -1.0, -1.426), (0.1384, 1.091, -1.426), (0.128, 1.0, -1.426), (0.1332, 1.0, -1.426), (0.19, -1.0, -1.426), (0.2003, -1.0, -1.426), (0.1951, -1.0, -1.426), (0.2003, 1.0, -1.426), (0.19, 1.091, -1.426), (0.1951, 1.0, -1.426), (0.2589, -1.0, -1.426), (0.2692, -1.0, -1.426), (0.2641, -1.0, -1.426), (0.2692, 1.091, -1.426), (0.2589, 1.0, -1.426), (0.2641, 1.0, -1.426), (0.3195, -1.0, -1.426), (0.3299, -1.0, -1.426), (0.3247, -1.0, -1.426), (0.3299, 1.0, -1.426), (0.3195, 1.091, -1.426), (0.3247, 1.0, -1.426), (0.3986, -1.0, -1.426), (0.409, -1.0, -1.426), (0.4038, -1.0, -1.426), (0.409, 0.9639, -1.426), (0.3986, 1.0, -1.426), (0.4038, 1.0, -1.426), (0.4792, -1.0, -1.426), (0.4895, -1.0, -1.426), (0.4843, -1.0, -1.426), (0.4895, 1.091, -1.426), (0.4792, 0.9639, -1.426), (0.4843, 1.0, -1.426), (0.5567, -1.0, -1.426), (0.567, -1.0, -1.426), (0.5618, -1.0, -1.426), (0.567, 0.9828, -1.426), (0.5567, 1.091, -1.426), (0.5618, 1.0, -1.426), (0.6415, -1.0, -1.426), (0.6518, -1.0, -1.426), (0.6466, -1.0, -1.426), (0.6518, 1.0, -1.426), (0.6415, 0.9828, -1.426), (0.6466, 1.0, -1.426), (0.7206, -1.0, -1.426), (0.7309, -1.0, -1.426), (0.7258, -1.0, -1.426), (0.7309, 0.9828, -1.426), (0.7206, 1.0, -1.426), (0.7258, 1.0, -1.426), (0.7984, -1.0, -1.426), (0.8087, -1.0, -1.426), (0.8035, -1.0, -1.426), (0.8087, 1.0, -1.426), (0.7984, 0.9828, -1.426), (0.8035, 1.0, -1.426), (0.8596, -1.0, -1.426), (0.8699, -1.0, -1.426), (0.8647, -1.0, -1.426), (0.8699, 1.056, -1.426), (0.8596, 1.0, -1.426), (0.8647, 1.0, -1.426), (0.9343, -1.0, -1.426), (0.9446, -1.0, -1.426), (0.9394, -1.0, -1.426), (0.9446, 1.0, -1.426), (0.9343, 1.056, -1.426), (0.9394, 1.0, -1.426), (-0.7427, -1.0, 0.008721), (-0.8054, -1.0, 0.008721), (-0.8054, 1.055, 0.008721), (-0.7427, 1.055, 0.008721), (-0.7427, -1.0, -1.426), (-0.8054, -1.0, -1.426), (-0.8054, 1.055, -1.426), (-0.7427, 1.055, -1.426)], [], [(3, 156, 305, 7), (8, 12, 17, 15), (8, 15, 164, 159), (308, 21, 170, 312), (20, 27, 176, 171), (26, 33, 182, 177), (32, 39, 188, 183), (38, 45, 194, 189), (44, 51, 200, 195), (50, 57, 206, 201), (56, 63, 212, 207), (62, 69, 218, 213), (68, 75, 224, 219), (74, 81, 230, 225), (80, 87, 236, 231), (86, 93, 242, 237), (92, 99, 248, 243), (98, 105, 254, 249), (104, 111, 260, 255), (110, 117, 266, 261), (116, 123, 272, 267), (122, 129, 278, 273), (128, 135, 284, 279), (134, 141, 290, 285), (140, 147, 296, 291), (146, 153, 302, 297), (159, 164, 168, 161), (312, 170, 174, 315), (171, 176, 180, 173), (177, 182, 186, 179), (183, 188, 192, 185), (189, 194, 198, 191), (195, 200, 204, 197), (201, 206, 210, 203), (207, 212, 216, 209), (213, 218, 222, 215), (219, 224, 228, 221), (225, 230, 234, 227), (231, 236, 240, 233), (237, 242, 246, 239), (243, 248, 252, 245), (249, 254, 258, 251), (255, 260, 264, 257), (261, 266, 270, 263), (267, 272, 276, 269), (273, 278, 282, 275), (279, 284, 288, 281), (285, 290, 294, 287), (291, 296, 300, 293), (297, 302, 306, 299), (303, 5, 7, 305), (83, 78, 227, 234), (32, 36, 41, 39), (137, 132, 281, 288), (86, 90, 95, 93), (140, 144, 149, 147), (35, 30, 179, 186), (89, 84, 233, 240), (38, 42, 47, 45), (143, 138, 287, 294), (92, 96, 101, 99), (146, 150, 155, 153), (41, 36, 185, 192), (95, 90, 239, 246), (44, 48, 53, 51), (149, 144, 293, 300), (98, 102, 107, 105), (152, 1, 5, 303), (47, 42, 191, 198), (101, 96, 245, 252), (50, 54, 59, 57), (155, 150, 299, 306), (104, 108, 113, 111), (4, 158, 162, 6), (53, 48, 197, 204), (107, 102, 251, 258), (56, 60, 65, 63), (2, 0, 4, 6), (110, 114, 119, 117), (152, 156, 3, 1), (59, 54, 203, 210), (1, 3, 7, 5), (113, 108, 257, 264), (62, 66, 71, 69), (17, 12, 161, 168), (116, 120, 125, 123), (0, 2, 11, 9), (65, 60, 209, 216), (308, 311, 23, 21), (119, 114, 263, 270), (68, 72, 77, 75), (122, 126, 131, 129), (11, 2, 6, 162), (71, 66, 215, 222), (20, 24, 29, 27), (125, 120, 269, 276), (74, 78, 83, 81), (128, 132, 137, 135), (310, 18, 167, 314), (77, 72, 221, 228), (26, 30, 35, 33), (131, 126, 275, 282), (80, 84, 89, 87), (134, 138, 143, 141), (29, 24, 173, 180), (9, 11, 13, 10), (10, 13, 12, 8), (15, 17, 19, 16), (16, 19, 18, 14), (21, 23, 25, 22), (22, 25, 24, 20), (27, 29, 31, 28), (28, 31, 30, 26), (33, 35, 37, 34), (34, 37, 36, 32), (39, 41, 43, 40), (40, 43, 42, 38), (45, 47, 49, 46), (46, 49, 48, 44), (51, 53, 55, 52), (52, 55, 54, 50), (57, 59, 61, 58), (58, 61, 60, 56), (63, 65, 67, 64), (64, 67, 66, 62), (69, 71, 73, 70), (70, 73, 72, 68), (75, 77, 79, 76), (76, 79, 78, 74), (81, 83, 85, 82), (82, 85, 84, 80), (87, 89, 91, 88), (88, 91, 90, 86), (93, 95, 97, 94), (94, 97, 96, 92), (99, 101, 103, 100), (100, 103, 102, 98), (105, 107, 109, 106), (106, 109, 108, 104), (111, 113, 115, 112), (112, 115, 114, 110), (117, 119, 121, 118), (118, 121, 120, 116), (123, 125, 127, 124), (124, 127, 126, 122), (129, 131, 133, 130), (130, 133, 132, 128), (135, 137, 139, 136), (136, 139, 138, 134), (141, 143, 145, 142), (142, 145, 144, 140), (147, 149, 151, 148), (148, 151, 150, 146), (153, 155, 157, 154), (154, 157, 156, 152), (159, 161, 163, 160), (160, 163, 162, 158), (165, 167, 169, 166), (166, 169, 168, 164), (171, 173, 175, 172), (172, 175, 174, 170), (177, 179, 181, 178), (178, 181, 180, 176), (183, 185, 187, 184), (184, 187, 186, 182), (189, 191, 193, 190), (190, 193, 192, 188), (195, 197, 199, 196), (196, 199, 198, 194), (201, 203, 205, 202), (202, 205, 204, 200), (207, 209, 211, 208), (208, 211, 210, 206), (213, 215, 217, 214), (214, 217, 216, 212), (219, 221, 223, 220), (220, 223, 222, 218), (225, 227, 229, 226), (226, 229, 228, 224), (231, 233, 235, 232), (232, 235, 234, 230), (237, 239, 241, 238), (238, 241, 240, 236), (243, 245, 247, 244), (244, 247, 246, 242), (249, 251, 253, 250), (250, 253, 252, 248), (255, 257, 259, 256), (256, 259, 258, 254), (261, 263, 265, 262), (262, 265, 264, 260), (267, 269, 271, 268), (268, 271, 270, 266), (273, 275, 277, 274), (274, 277, 276, 272), (279, 281, 283, 280), (280, 283, 282, 278), (285, 287, 289, 286), (286, 289, 288, 284), (291, 293, 295, 292), (292, 295, 294, 290), (297, 299, 301, 298), (298, 301, 300, 296), (303, 305, 307, 304), (304, 307, 306, 302), (80, 231, 232, 82), (82, 232, 230, 81), (224, 75, 76, 226), (226, 76, 74, 225), (29, 180, 181, 31), (31, 181, 179, 30), (185, 36, 37, 187), (187, 37, 35, 186), (134, 285, 286, 136), (136, 286, 284, 135), (278, 129, 130, 280), (280, 130, 128, 279), (83, 234, 235, 85), (85, 235, 233, 84), (239, 90, 91, 241), (241, 91, 89, 240), (137, 288, 289, 139), (139, 289, 287, 138), (293, 144, 145, 295), (295, 145, 143, 294), (32, 183, 184, 34), (34, 184, 182, 33), (176, 27, 28, 178), (178, 28, 26, 177), (86, 237, 238, 88), (88, 238, 236, 87), (191, 42, 43, 193), (193, 43, 41, 192), (140, 291, 292, 142), (142, 292, 290, 141), (245, 96, 97, 247), (247, 97, 95, 246), (299, 150, 151, 301), (301, 151, 149, 300), (38, 189, 190, 40), (40, 190, 188, 39), (92, 243, 244, 94), (94, 244, 242, 93), (197, 48, 49, 199), (199, 49, 47, 198), (146, 297, 298, 148), (148, 298, 296, 147), (251, 102, 103, 253), (253, 103, 101, 252), (305, 156, 157, 307), (307, 157, 155, 306), (44, 195, 196, 46), (46, 196, 194, 45), (98, 249, 250, 100), (100, 250, 248, 99), (203, 54, 55, 205), (205, 55, 53, 204), (152, 303, 304, 154), (154, 304, 302, 153), (257, 108, 109, 259), (259, 109, 107, 258), (50, 201, 202, 52), (52, 202, 200, 51), (104, 255, 256, 106), (106, 256, 254, 105), (209, 60, 61, 211), (211, 61, 59, 210), (263, 114, 115, 265), (265, 115, 113, 264), (56, 207, 208, 58), (58, 208, 206, 57), (110, 261, 262, 112), (112, 262, 260, 111), (215, 66, 67, 217), (217, 67, 65, 216), (161, 12, 13, 163), (163, 13, 11, 162), (269, 120, 121, 271), (271, 121, 119, 270), (8, 159, 160, 10), (10, 160, 158, 9), (62, 213, 214, 64), (64, 214, 212, 63), (167, 18, 19, 169), (169, 19, 17, 168), (116, 267, 268, 118), (118, 268, 266, 117), (221, 72, 73, 223), (223, 73, 71, 222), (275, 126, 127, 277), (277, 127, 125, 276), (14, 165, 166, 16), (16, 166, 164, 15), (68, 219, 220, 70), (70, 220, 218, 69), (173, 24, 25, 175), (175, 25, 23, 174), (122, 273, 274, 124), (124, 274, 272, 123), (227, 78, 79, 229), (229, 79, 77, 228), (281, 132, 133, 283), (283, 133, 131, 282), (20, 171, 172, 22), (22, 172, 170, 21), (0, 9, 158, 4), (23, 311, 315, 174), (311, 310, 314, 315), (14, 18, 310, 309), (309, 310, 311, 308), (165, 313, 314, 167), (313, 312, 315, 314), (14, 309, 313, 165), (309, 308, 312, 313)])
me_plane_002.polygons.foreach_set('material_index', [1, 0, 1, 1, 1, 1, 1, 1, 1, 1, 1, 1, 1, 1, 1, 1, 1, 1, 1, 1, 1, 1, 1, 1, 1, 1, 1, 1, 1, 1, 1, 1, 1, 1, 1, 1, 1, 1, 1, 1, 1, 1, 1, 1, 1, 1, 1, 1, 1, 1, 1, 1, 0, 1, 0, 0, 1, 1, 0, 1, 0, 0, 1, 1, 0, 1, 0, 1, 1, 1, 0, 1, 0, 1, 1, 1, 0, 0, 0, 0, 1, 0, 1, 0, 1, 0, 0, 1, 0, 1, 0, 0, 1, 1, 0, 1, 0, 0, 1, 1, 0, 1, 0, 0, 1, 0, 0, 0, 0, 0, 0, 0, 0, 0, 0, 0, 0, 0, 0, 0, 0, 0, 0, 0, 0, 0, 0, 0, 0, 0, 0, 0, 0, 0, 0, 0, 0, 0, 0, 0, 0, 0, 0, 0, 0, 0, 0, 0, 0, 0, 0, 0, 0, 0, 0, 0, 0, 0, 0, 0, 0, 0, 0, 0, 0, 0, 0, 0, 0, 0, 0, 0, 0, 0, 0, 0, 0, 0, 0, 0, 0, 0, 0, 0, 0, 0, 0, 0, 0, 0, 0, 0, 0, 0, 0, 0, 0, 0, 0, 0, 0, 0, 0, 0, 0, 0, 0, 0, 0, 0, 0, 0, 0, 0, 0, 0, 0, 0, 0, 0, 0, 0, 0, 0, 0, 0, 0, 0, 0, 0, 0, 0, 0, 0, 0, 0, 0, 0, 0, 0, 0, 0, 0, 0, 0, 0, 0, 0, 0, 0, 0, 0, 0, 0, 0, 0, 0, 0, 0, 0, 0, 0, 0, 0, 0, 0, 0, 0, 0, 0, 0, 0, 0, 0, 0, 0, 0, 0, 0, 0, 0, 0, 0, 0, 0, 0, 0, 0, 0, 0, 0, 0, 0, 0, 0, 0, 0, 0, 0, 0, 0, 0, 0, 0, 0, 1, 1, 1, 0, 0, 1, 1, 1, 1])
_uv = me_plane_002.uv_layers.new(name='UVMap')
_uv.uv.foreach_set('vector', [0.7548, -0.4909, 0.7548, -0.5021, 0.9456, -0.5011, 0.9456, -0.4899, 0.1819, 0.5923, 0.1824, 0.8309, 0.1973, 0.8308, 0.1969, 0.5923, 0.7542, -1.064, 0.7542, -1.057, 0.5634, -1.058, 0.5634, -1.065, 0.7542, -1.022, 0.7542, -1.009, 0.5634, -1.01, 0.5634, -1.023, 0.7542, -0.9993, 0.7542, -0.9818, 0.5634, -0.9828, 0.5634, -1.0, 0.7542, -0.9718, 0.7542, -0.9617, 0.5634, -0.9627, 0.5634, -0.9728, 0.7542, -0.9517, 0.7542, -0.9379, 0.5634, -0.9389, 0.5634, -0.9527, 0.7542, -0.9279, 0.7542, -0.9175, 0.5634, -0.9185, 0.5634, -0.9289, 0.7542, -0.9076, 0.7542, -0.9, 0.5634, -0.901, 0.5634, -0.9086, 0.7542, -0.89, 0.7542, -0.874, 0.5634, -0.875, 0.5634, -0.891, 0.7542, -0.864, 0.7542, -0.8497, 0.5634, -0.8507, 0.5634, -0.865, 0.7542, -0.8397, 0.7542, -0.8287, 0.5634, -0.8297, 0.5634, -0.8407, 0.7542, -0.8187, 0.7542, -0.8044, 0.5634, -0.8054, 0.5634, -0.8197, 0.7542, -0.7944, 0.7542, -0.782, 0.5634, -0.7831, 0.5634, -0.7954, 0.7542, -0.7721, 0.7542, -0.76, 0.5634, -0.761, 0.5634, -0.7731, 0.7542, -0.75, 0.7542, -0.7397, 0.5634, -0.7407, 0.5634, -0.751, 0.7542, -0.7297, 0.7542, -0.7179, 0.5634, -0.7189, 0.5634, -0.7307, 0.7542, -0.7079, 0.7542, -0.6978, 0.5634, -0.6988, 0.5634, -0.7089, 0.7543, -0.6878, 0.7542, -0.674, 0.5634, -0.675, 0.5635, -0.6888, 0.7543, -0.664, 0.7542, -0.6499, 0.5634, -0.6509, 0.5635, -0.665, 0.7543, -0.6399, 0.7542, -0.6264, 0.5634, -0.6274, 0.5635, -0.6409, 0.7543, -0.6165, 0.7542, -0.6015, 0.5634, -0.6025, 0.5635, -0.6175, 0.7542, -0.5915, 0.7542, -0.5777, 0.5634, -0.5787, 0.5635, -0.5925, 0.7542, -0.5677, 0.7542, -0.5542, 0.5634, -0.5552, 0.5635, -0.5687, 0.7542, -0.5442, 0.7542, -0.534, 0.5634, -0.535, 0.5635, -0.5452, 0.7543, -0.524, 0.7542, -0.511, 0.5634, -0.5121, 0.5635, -0.525, 0.5629, -1.062, 0.5629, -1.055, 0.3152, -1.057, 0.3152, -1.063, 0.5629, -1.019, 0.5628, -1.007, 0.3151, -1.009, 0.3152, -1.021, 0.5629, -0.9943, 0.5628, -0.978, 0.3151, -0.9796, 0.3152, -0.9959, 0.5629, -0.9651, 0.5628, -0.9557, 0.3151, -0.9573, 0.3152, -0.9667, 0.5629, -0.9427, 0.5628, -0.93, 0.3151, -0.9316, 0.3152, -0.9443, 0.5629, -0.917, 0.5628, -0.9074, 0.3151, -0.909, 0.3152, -0.9186, 0.5629, -0.8945, 0.5629, -0.8875, 0.3152, -0.8891, 0.3152, -0.8961, 0.5629, -0.8745, 0.5629, -0.8597, 0.3152, -0.8613, 0.3152, -0.8761, 0.5629, -0.8467, 0.5629, -0.8334, 0.3152, -0.835, 0.3152, -0.8483, 0.5629, -0.8205, 0.5629, -0.8103, 0.3152, -0.8119, 0.3152, -0.8221, 0.5629, -0.7974, 0.5629, -0.7841, 0.3152, -0.7857, 0.3152, -0.799, 0.5629, -0.7711, 0.5629, -0.7597, 0.3152, -0.7613, 0.3152, -0.7727, 0.5629, -0.7467, 0.5629, -0.7356, 0.3152, -0.7372, 0.3152, -0.7483, 0.5629, -0.7226, 0.5629, -0.713, 0.3152, -0.7146, 0.3152, -0.7242, 0.5629, -0.7, 0.5629, -0.6892, 0.3152, -0.6908, 0.3152, -0.7016, 0.5629, -0.6762, 0.5629, -0.6668, 0.3152, -0.6684, 0.3152, -0.6778, 0.5629, -0.6539, 0.5629, -0.6411, 0.3152, -0.6427, 0.3152, -0.6555, 0.5629, -0.6281, 0.5629, -0.6151, 0.3152, -0.6167, 0.3152, -0.6297, 0.5629, -0.6021, 0.5629, -0.5896, 0.3152, -0.5912, 0.3152, -0.6037, 0.5629, -0.5767, 0.5629, -0.5628, 0.3152, -0.5644, 0.3152, -0.5783, 0.5629, -0.5499, 0.5629, -0.5371, 0.3152, -0.5387, 0.3152, -0.5515, 0.5629, -0.5241, 0.5629, -0.5116, 0.3152, -0.5132, 0.3152, -0.5257, 0.5629, -0.4986, 0.5629, -0.4892, 0.3152, -0.4908, 0.3152, -0.5002, 0.5629, -0.4762, 0.5629, -0.4642, 0.3152, -0.4658, 0.3152, -0.4778, 0.5629, -0.4513, 0.5629, -0.441, 0.3152, -0.4426, 0.3152, -0.4529, 0.7547, -0.7831, 0.7548, -0.7954, 0.9455, -0.7944, 0.9455, -0.782, 0.3366, 0.5922, 0.3371, 0.8308, 0.3645, 0.8308, 0.364, 0.5922, 0.7547, -0.5787, 0.7548, -0.5925, 0.9456, -0.5915, 0.9455, -0.5777, 0.5832, 0.5923, 0.5836, 0.8308, 0.6013, 0.8308, 0.6008, 0.5922, 0.8404, 0.5923, 0.841, 0.8309, 0.8616, 0.8308, 0.8611, 0.5923, 0.7547, -0.9627, 0.7547, -0.9728, 0.9455, -0.9718, 0.9455, -0.9617, 0.7547, -0.761, 0.7548, -0.7731, 0.9456, -0.7721, 0.9455, -0.76, 0.3678, 0.5922, 0.3682, 0.8308, 0.3848, 0.8308, 0.3844, 0.5922, 0.7547, -0.5552, 0.7548, -0.5687, 0.9456, -0.5677, 0.9455, -0.5542, 0.6053, 0.5923, 0.6058, 0.8309, 0.6293, 0.8308, 0.6287, 0.5922, 0.8656, 0.5923, 0.8661, 0.8309, 0.89, 0.8308, 0.8896, 0.5923, 0.7547, -0.9389, 0.7547, -0.9527, 0.9455, -0.9517, 0.9455, -0.9379, 0.7547, -0.7407, 0.7548, -0.751, 0.9456, -0.75, 0.9455, -0.7397, 0.3879, 0.5922, 0.3884, 0.8308, 0.4068, 0.8308, 0.4064, 0.5922, 0.7548, -0.535, 0.7548, -0.5452, 0.9456, -0.5442, 0.9455, -0.534, 0.6333, 0.5923, 0.6339, 0.8309, 0.6557, 0.8308, 0.6552, 0.5923, 0.7543, -0.5011, 0.7542, -0.4899, 0.5634, -0.4909, 0.5635, -0.5021, 0.7547, -0.9185, 0.7547, -0.9289, 0.9455, -0.9279, 0.9455, -0.9175, 0.7547, -0.7189, 0.7548, -0.7307, 0.9456, -0.7297, 0.9455, -0.7179, 0.4097, 0.5923, 0.4101, 0.8308, 0.4401, 0.8308, 0.4397, 0.5922, 0.7548, -0.5121, 0.7548, -0.525, 0.9456, -0.524, 0.9456, -0.511, 0.6594, 0.5923, 0.6599, 0.8309, 0.6856, 0.8308, 0.685, 0.5923, 0.5629, -1.089, 0.5629, -1.075, 0.3152, -1.076, 0.3152, -1.09, 0.7547, -0.901, 0.7547, -0.9086, 0.9455, -0.9076, 0.9455, -0.9, 0.7547, -0.6988, 0.7548, -0.7089, 0.9456, -0.7079, 0.9455, -0.6978, 0.4428, 0.5923, 0.4432, 0.8308, 0.4723, 0.8308, 0.4718, 0.5922, 0.3801, 0.4186, 0.3801, 0.3381, 0.4186, 0.3381, 0.4186, 0.4186, 0.6899, 0.5923, 0.6905, 0.8309, 0.7168, 0.8308, 0.7163, 0.5923, 0.8931, 0.5923, 0.8936, 0.8309, 0.9162, 0.8309, 0.9143, 0.5923, 0.7547, -0.875, 0.7548, -0.891, 0.9455, -0.89, 0.9455, -0.874, 0.5375, 0.3521, 0.5375, 0.4597, 0.4864, 0.4597, 0.4864, 0.3521, 0.7547, -0.675, 0.7548, -0.6888, 0.9456, -0.6878, 0.9455, -0.674, 0.4754, 0.5923, 0.4758, 0.8308, 0.4963, 0.8308, 0.4957, 0.5922, 0.7548, -1.058, 0.7548, -1.065, 0.9456, -1.064, 0.9456, -1.057, 0.7199, 0.5923, 0.7203, 0.8309, 0.7461, 0.8308, 0.7455, 0.5923, 0.1533, 0.5923, 0.1552, 0.8309, 0.1783, 0.8308, 0.1778, 0.5922, 0.7547, -0.8507, 0.7547, -0.865, 0.9455, -0.864, 0.9455, -0.8497, 0.2473, 0.5922, 0.2479, 0.8308, 0.2716, 0.8308, 0.2709, 0.5922, 0.7547, -0.6509, 0.7548, -0.665, 0.9456, -0.664, 0.9455, -0.6499, 0.5004, 0.5923, 0.501, 0.8308, 0.5254, 0.8308, 0.5249, 0.5922, 0.7503, 0.5923, 0.7509, 0.8309, 0.7773, 0.8308, 0.7766, 0.5922, 0.7547, -1.075, 0.7548, -1.09, 0.9456, -1.089, 0.9455, -1.074, 0.7547, -0.8297, 0.7547, -0.8407, 0.9455, -0.8397, 0.9455, -0.8287, 0.276, 0.5922, 0.2766, 0.8308, 0.308, 0.8308, 0.3076, 0.5922, 0.7547, -0.6274, 0.7548, -0.6409, 0.9456, -0.6399, 0.9455, -0.6264, 0.5288, 0.5923, 0.5292, 0.8308, 0.5558, 0.8308, 0.5553, 0.5922, 0.7821, 0.5923, 0.7828, 0.8309, 0.8045, 0.8308, 0.8039, 0.5922, 0.7548, -1.036, 0.7548, -1.048, 0.9456, -1.047, 0.9456, -1.035, 0.7547, -0.8054, 0.7548, -0.8197, 0.9455, -0.8187, 0.9455, -0.8044, 0.3114, 0.5922, 0.3119, 0.8308, 0.3332, 0.8308, 0.3327, 0.5922, 0.7547, -0.6025, 0.7548, -0.6175, 0.9456, -0.6165, 0.9455, -0.6015, 0.5589, 0.5923, 0.5593, 0.8308, 0.5808, 0.8308, 0.5804, 0.5922, 0.8088, 0.5923, 0.8095, 0.8309, 0.8367, 0.8308, 0.8362, 0.5923, 0.7547, -0.9828, 0.7547, -1.0, 0.9455, -0.9993, 0.9455, -0.9818, 0.1778, 0.5922, 0.1783, 0.8308, 0.1803, 0.8308, 0.1798, 0.5923, 0.1798, 0.5923, 0.1803, 0.8308, 0.1824, 0.8309, 0.1819, 0.5923, 0.1969, 0.5923, 0.1973, 0.8308, 0.1989, 0.8309, 0.1985, 0.5923, 0.1985, 0.5923, 0.1989, 0.8309, 0.2005, 0.8309, 0.2001, 0.5923, 0.2709, 0.5922, 0.2716, 0.8308, 0.2741, 0.8308, 0.2734, 0.5922, 0.2734, 0.5922, 0.2741, 0.8308, 0.2766, 0.8308, 0.276, 0.5922, 0.3076, 0.5922, 0.308, 0.8308, 0.3099, 0.8308, 0.3095, 0.5922, 0.3095, 0.5922, 0.3099, 0.8308, 0.3119, 0.8308, 0.3114, 0.5922, 0.3327, 0.5922, 0.3332, 0.8308, 0.3351, 0.8308, 0.3346, 0.5922, 0.3346, 0.5922, 0.3351, 0.8308, 0.3371, 0.8308, 0.3366, 0.5922, 0.364, 0.5922, 0.3645, 0.8308, 0.3664, 0.8308, 0.3659, 0.5922, 0.3659, 0.5922, 0.3664, 0.8308, 0.3682, 0.8308, 0.3678, 0.5922, 0.3844, 0.5922, 0.3848, 0.8308, 0.3866, 0.8308, 0.3862, 0.5922, 0.3862, 0.5922, 0.3866, 0.8308, 0.3884, 0.8308, 0.3879, 0.5922, 0.4064, 0.5922, 0.4068, 0.8308, 0.4085, 0.8308, 0.4081, 0.5922, 0.4081, 0.5922, 0.4085, 0.8308, 0.4101, 0.8308, 0.4097, 0.5923, 0.4397, 0.5922, 0.4401, 0.8308, 0.4416, 0.8308, 0.4413, 0.5922, 0.4413, 0.5922, 0.4416, 0.8308, 0.4432, 0.8308, 0.4428, 0.5923, 0.4718, 0.5922, 0.4723, 0.8308, 0.4741, 0.8308, 0.4736, 0.5922, 0.4736, 0.5922, 0.4741, 0.8308, 0.4758, 0.8308, 0.4754, 0.5923, 0.4957, 0.5922, 0.4963, 0.8308, 0.4986, 0.8308, 0.4981, 0.5922, 0.4981, 0.5922, 0.4986, 0.8308, 0.501, 0.8308, 0.5004, 0.5923, 0.5249, 0.5922, 0.5254, 0.8308, 0.5273, 0.8308, 0.5268, 0.5922, 0.5268, 0.5922, 0.5273, 0.8308, 0.5292, 0.8308, 0.5288, 0.5923, 0.5553, 0.5922, 0.5558, 0.8308, 0.5575, 0.8308, 0.5571, 0.5922, 0.5571, 0.5922, 0.5575, 0.8308, 0.5593, 0.8308, 0.5589, 0.5923, 0.5804, 0.5922, 0.5808, 0.8308, 0.5822, 0.8308, 0.5818, 0.5922, 0.5818, 0.5922, 0.5822, 0.8308, 0.5836, 0.8308, 0.5832, 0.5923, 0.6008, 0.5922, 0.6013, 0.8308, 0.6036, 0.8308, 0.603, 0.5923, 0.603, 0.5923, 0.6036, 0.8308, 0.6058, 0.8309, 0.6053, 0.5923, 0.6287, 0.5922, 0.6293, 0.8308, 0.6316, 0.8308, 0.631, 0.5923, 0.631, 0.5923, 0.6316, 0.8308, 0.6339, 0.8309, 0.6333, 0.5923, 0.6552, 0.5923, 0.6557, 0.8308, 0.6578, 0.8309, 0.6573, 0.5923, 0.6573, 0.5923, 0.6578, 0.8309, 0.6599, 0.8309, 0.6594, 0.5923, 0.685, 0.5923, 0.6856, 0.8308, 0.6881, 0.8309, 0.6875, 0.5923, 0.6875, 0.5923, 0.6881, 0.8309, 0.6905, 0.8309, 0.6899, 0.5923, 0.7163, 0.5923, 0.7168, 0.8308, 0.7185, 0.8309, 0.7181, 0.5923, 0.7181, 0.5923, 0.7185, 0.8309, 0.7203, 0.8309, 0.7199, 0.5923, 0.7455, 0.5923, 0.7461, 0.8308, 0.7485, 0.8309, 0.7479, 0.5923, 0.7479, 0.5923, 0.7485, 0.8309, 0.7509, 0.8309, 0.7503, 0.5923, 0.7766, 0.5922, 0.7773, 0.8308, 0.78, 0.8308, 0.7794, 0.5923, 0.7794, 0.5923, 0.78, 0.8308, 0.7828, 0.8309, 0.7821, 0.5923, 0.8039, 0.5922, 0.8045, 0.8308, 0.807, 0.8308, 0.8064, 0.5923, 0.8064, 0.5923, 0.807, 0.8308, 0.8095, 0.8309, 0.8088, 0.5923, 0.8362, 0.5923, 0.8367, 0.8308, 0.8388, 0.8309, 0.8383, 0.5923, 0.8383, 0.5923, 0.8388, 0.8309, 0.841, 0.8309, 0.8404, 0.5923, 0.8611, 0.5923, 0.8616, 0.8308, 0.8639, 0.8309, 0.8633, 0.5923, 0.8633, 0.5923, 0.8639, 0.8309, 0.8661, 0.8309, 0.8656, 0.5923, 0.8896, 0.5923, 0.89, 0.8308, 0.8918, 0.8309, 0.8914, 0.5923, 0.8914, 0.5923, 0.8918, 0.8309, 0.8936, 0.8309, 0.8931, 0.5923, 0.5629, -1.062, 0.3152, -1.063, 0.3152, -1.07, 0.5629, -1.068, 0.5629, -1.068, 0.3152, -1.07, 0.3152, -1.076, 0.5629, -1.075, 0.5629, -1.042, 0.3152, -1.044, 0.3152, -1.05, 0.5629, -1.049, 0.5629, -1.049, 0.3152, -1.05, 0.3152, -1.057, 0.5629, -1.055, 0.5629, -0.9943, 0.3152, -0.9959, 0.3152, -1.002, 0.5629, -1.001, 0.5629, -1.001, 0.3152, -1.002, 0.3151, -1.009, 0.5628, -1.007, 0.5629, -0.9651, 0.3152, -0.9667, 0.3151, -0.9731, 0.5628, -0.9715, 0.5628, -0.9715, 0.3151, -0.9731, 0.3151, -0.9796, 0.5628, -0.978, 0.5629, -0.9427, 0.3152, -0.9443, 0.3152, -0.9508, 0.5629, -0.9492, 0.5629, -0.9492, 0.3152, -0.9508, 0.3151, -0.9573, 0.5628, -0.9557, 0.5629, -0.917, 0.3152, -0.9186, 0.3152, -0.9251, 0.5629, -0.9235, 0.5629, -0.9235, 0.3152, -0.9251, 0.3151, -0.9316, 0.5628, -0.93, 0.5629, -0.8945, 0.3152, -0.8961, 0.3152, -0.9025, 0.5629, -0.9009, 0.5629, -0.9009, 0.3152, -0.9025, 0.3151, -0.909, 0.5628, -0.9074, 0.5629, -0.8745, 0.3152, -0.8761, 0.3152, -0.8826, 0.5629, -0.881, 0.5629, -0.881, 0.3152, -0.8826, 0.3152, -0.8891, 0.5629, -0.8875, 0.5629, -0.8467, 0.3152, -0.8483, 0.3152, -0.8548, 0.5629, -0.8532, 0.5629, -0.8532, 0.3152, -0.8548, 0.3152, -0.8613, 0.5629, -0.8597, 0.5629, -0.8205, 0.3152, -0.8221, 0.3152, -0.8285, 0.5629, -0.8269, 0.5629, -0.8269, 0.3152, -0.8285, 0.3152, -0.835, 0.5629, -0.8334, 0.5629, -0.7974, 0.3152, -0.799, 0.3152, -0.8055, 0.5629, -0.8038, 0.5629, -0.8038, 0.3152, -0.8055, 0.3152, -0.8119, 0.5629, -0.8103, 0.5629, -0.7711, 0.3152, -0.7727, 0.3152, -0.7792, 0.5629, -0.7776, 0.5629, -0.7776, 0.3152, -0.7792, 0.3152, -0.7857, 0.5629, -0.7841, 0.5629, -0.7467, 0.3152, -0.7483, 0.3152, -0.7548, 0.5629, -0.7532, 0.5629, -0.7532, 0.3152, -0.7548, 0.3152, -0.7613, 0.5629, -0.7597, 0.5629, -0.7226, 0.3152, -0.7242, 0.3152, -0.7307, 0.5629, -0.7291, 0.5629, -0.7291, 0.3152, -0.7307, 0.3152, -0.7372, 0.5629, -0.7356, 0.5629, -0.7, 0.3152, -0.7016, 0.3152, -0.7081, 0.5629, -0.7065, 0.5629, -0.7065, 0.3152, -0.7081, 0.3152, -0.7146, 0.5629, -0.713, 0.5629, -0.6762, 0.3152, -0.6778, 0.3152, -0.6843, 0.5629, -0.6827, 0.5629, -0.6827, 0.3152, -0.6843, 0.3152, -0.6908, 0.5629, -0.6892, 0.5629, -0.6539, 0.3152, -0.6555, 0.3152, -0.662, 0.5629, -0.6604, 0.5629, -0.6604, 0.3152, -0.662, 0.3152, -0.6684, 0.5629, -0.6668, 0.5629, -0.6281, 0.3152, -0.6297, 0.3152, -0.6362, 0.5629, -0.6346, 0.5629, -0.6346, 0.3152, -0.6362, 0.3152, -0.6427, 0.5629, -0.6411, 0.5629, -0.6021, 0.3152, -0.6037, 0.3152, -0.6102, 0.5629, -0.6086, 0.5629, -0.6086, 0.3152, -0.6102, 0.3152, -0.6167, 0.5629, -0.6151, 0.5629, -0.5767, 0.3152, -0.5783, 0.3152, -0.5847, 0.5629, -0.5831, 0.5629, -0.5831, 0.3152, -0.5847, 0.3152, -0.5912, 0.5629, -0.5896, 0.5629, -0.5499, 0.3152, -0.5515, 0.3152, -0.5579, 0.5629, -0.5563, 0.5629, -0.5563, 0.3152, -0.5579, 0.3152, -0.5644, 0.5629, -0.5628, 0.5629, -0.5241, 0.3152, -0.5257, 0.3152, -0.5322, 0.5629, -0.5306, 0.5629, -0.5306, 0.3152, -0.5322, 0.3152, -0.5387, 0.5629, -0.5371, 0.5629, -0.4986, 0.3152, -0.5002, 0.3152, -0.5067, 0.5629, -0.5051, 0.5629, -0.5051, 0.3152, -0.5067, 0.3152, -0.5132, 0.5629, -0.5116, 0.5629, -0.4762, 0.3152, -0.4778, 0.3152, -0.4843, 0.5629, -0.4827, 0.5629, -0.4827, 0.3152, -0.4843, 0.3152, -0.4908, 0.5629, -0.4892, 0.5629, -0.4513, 0.3152, -0.4529, 0.3152, -0.4593, 0.5629, -0.4577, 0.5629, -0.4577, 0.3152, -0.4593, 0.3152, -0.4658, 0.5629, -0.4642, 0.7542, -0.7721, 0.5634, -0.7731, 0.5634, -0.7781, 0.7542, -0.777, 0.7542, -0.777, 0.5634, -0.7781, 0.5634, -0.7831, 0.7542, -0.782, 0.5634, -0.8054, 0.7542, -0.8044, 0.7542, -0.7994, 0.5634, -0.8004, 0.5634, -0.8004, 0.7542, -0.7994, 0.7542, -0.7944, 0.5634, -0.7954, 0.7547, -0.9828, 0.9455, -0.9818, 0.9455, -0.9768, 0.7547, -0.9778, 0.7547, -0.9778, 0.9455, -0.9768, 0.9455, -0.9718, 0.7547, -0.9728, 0.9455, -0.9517, 0.7547, -0.9527, 0.7547, -0.9577, 0.9455, -0.9567, 0.9455, -0.9567, 0.7547, -0.9577, 0.7547, -0.9627, 0.9455, -0.9617, 0.7542, -0.5677, 0.5635, -0.5687, 0.5634, -0.5737, 0.7542, -0.5727, 0.7542, -0.5727, 0.5634, -0.5737, 0.5634, -0.5787, 0.7542, -0.5777, 0.5634, -0.6025, 0.7542, -0.6015, 0.7542, -0.5965, 0.5634, -0.5975, 0.5634, -0.5975, 0.7542, -0.5965, 0.7542, -0.5915, 0.5635, -0.5925, 0.7547, -0.7831, 0.9455, -0.782, 0.9455, -0.777, 0.7547, -0.7781, 0.7547, -0.7781, 0.9455, -0.777, 0.9456, -0.7721, 0.7548, -0.7731, 0.9456, -0.75, 0.7548, -0.751, 0.7547, -0.756, 0.9455, -0.755, 0.9455, -0.755, 0.7547, -0.756, 0.7547, -0.761, 0.9455, -0.76, 0.7547, -0.5787, 0.9455, -0.5777, 0.9456, -0.5727, 0.7548, -0.5737, 0.7548, -0.5737, 0.9456, -0.5727, 0.9456, -0.5677, 0.7548, -0.5687, 0.9456, -0.5442, 0.7548, -0.5452, 0.7548, -0.5502, 0.9456, -0.5492, 0.9456, -0.5492, 0.7548, -0.5502, 0.7547, -0.5552, 0.9455, -0.5542, 0.7542, -0.9517, 0.5634, -0.9527, 0.5634, -0.9577, 0.7542, -0.9567, 0.7542, -0.9567, 0.5634, -0.9577, 0.5634, -0.9627, 0.7542, -0.9617, 0.5634, -0.9828, 0.7542, -0.9818, 0.7542, -0.9768, 0.5634, -0.9778, 0.5634, -0.9778, 0.7542, -0.9768, 0.7542, -0.9718, 0.5634, -0.9728, 0.7542, -0.75, 0.5634, -0.751, 0.5634, -0.756, 0.7542, -0.755, 0.7542, -0.755, 0.5634, -0.756, 0.5634, -0.761, 0.7542, -0.76, 0.9455, -0.9279, 0.7547, -0.9289, 0.7547, -0.9339, 0.9455, -0.9329, 0.9455, -0.9329, 0.7547, -0.9339, 0.7547, -0.9389, 0.9455, -0.9379, 0.7542, -0.5442, 0.5635, -0.5452, 0.5634, -0.5502, 0.7542, -0.5492, 0.7542, -0.5492, 0.5634, -0.5502, 0.5634, -0.5552, 0.7542, -0.5542, 0.9456, -0.7297, 0.7548, -0.7307, 0.7548, -0.7357, 0.9455, -0.7347, 0.9455, -0.7347, 0.7548, -0.7357, 0.7547, -0.7407, 0.9455, -0.7397, 0.9456, -0.524, 0.7548, -0.525, 0.7548, -0.53, 0.9456, -0.529, 0.9456, -0.529, 0.7548, -0.53, 0.7548, -0.535, 0.9455, -0.534, 0.7542, -0.9279, 0.5634, -0.9289, 0.5634, -0.9339, 0.7542, -0.9329, 0.7542, -0.9329, 0.5634, -0.9339, 0.5634, -0.9389, 0.7542, -0.9379, 0.7542, -0.7297, 0.5634, -0.7307, 0.5634, -0.7357, 0.7542, -0.7347, 0.7542, -0.7347, 0.5634, -0.7357, 0.5634, -0.7407, 0.7542, -0.7397, 0.9455, -0.9076, 0.7547, -0.9086, 0.7547, -0.9136, 0.9455, -0.9125, 0.9455, -0.9125, 0.7547, -0.9136, 0.7547, -0.9185, 0.9455, -0.9175, 0.7543, -0.524, 0.5635, -0.525, 0.5634, -0.53, 0.7542, -0.529, 0.7542, -0.529, 0.5634, -0.53, 0.5634, -0.535, 0.7542, -0.534, 0.9456, -0.7079, 0.7548, -0.7089, 0.7548, -0.7139, 0.9456, -0.7129, 0.9456, -0.7129, 0.7548, -0.7139, 0.7547, -0.7189, 0.9455, -0.7179, 0.9456, -0.5011, 0.7548, -0.5021, 0.7548, -0.5071, 0.9456, -0.5061, 0.9456, -0.5061, 0.7548, -0.5071, 0.7548, -0.5121, 0.9456, -0.511, 0.7542, -0.9076, 0.5634, -0.9086, 0.5634, -0.9136, 0.7542, -0.9125, 0.7542, -0.9125, 0.5634, -0.9136, 0.5634, -0.9185, 0.7542, -0.9175, 0.7542, -0.7079, 0.5634, -0.7089, 0.5634, -0.7139, 0.7542, -0.7129, 0.7542, -0.7129, 0.5634, -0.7139, 0.5634, -0.7189, 0.7542, -0.7179, 0.9455, -0.89, 0.7548, -0.891, 0.7547, -0.896, 0.9455, -0.895, 0.9455, -0.895, 0.7547, -0.896, 0.7547, -0.901, 0.9455, -0.9, 0.7543, -0.5011, 0.5635, -0.5021, 0.5634, -0.5071, 0.7542, -0.5061, 0.7542, -0.5061, 0.5634, -0.5071, 0.5634, -0.5121, 0.7542, -0.511, 0.9456, -0.6878, 0.7548, -0.6888, 0.7548, -0.6938, 0.9456, -0.6928, 0.9456, -0.6928, 0.7548, -0.6938, 0.7547, -0.6988, 0.9455, -0.6978, 0.7542, -0.89, 0.5634, -0.891, 0.5634, -0.896, 0.7542, -0.895, 0.7542, -0.895, 0.5634, -0.896, 0.5634, -0.901, 0.7542, -0.9, 0.7543, -0.6878, 0.5635, -0.6888, 0.5634, -0.6938, 0.7542, -0.6928, 0.7542, -0.6928, 0.5634, -0.6938, 0.5634, -0.6988, 0.7542, -0.6978, 0.9455, -0.864, 0.7547, -0.865, 0.7547, -0.87, 0.9455, -0.869, 0.9455, -0.869, 0.7547, -0.87, 0.7547, -0.875, 0.9455, -0.874, 0.9456, -0.664, 0.7548, -0.665, 0.7548, -0.67, 0.9456, -0.669, 0.9456, -0.669, 0.7548, -0.67, 0.7547, -0.675, 0.9455, -0.674, 0.7542, -0.864, 0.5634, -0.865, 0.5634, -0.87, 0.7542, -0.869, 0.7542, -0.869, 0.5634, -0.87, 0.5634, -0.875, 0.7542, -0.874, 0.7543, -0.664, 0.5635, -0.665, 0.5634, -0.67, 0.7542, -0.669, 0.7542, -0.669, 0.5634, -0.67, 0.5634, -0.675, 0.7542, -0.674, 0.9455, -0.8397, 0.7547, -0.8407, 0.7547, -0.8457, 0.9455, -0.8447, 0.9455, -0.8447, 0.7547, -0.8457, 0.7547, -0.8507, 0.9455, -0.8497, 0.9456, -1.064, 0.7548, -1.065, 0.7548, -1.07, 0.9456, -1.069, 0.9456, -1.069, 0.7548, -1.07, 0.7547, -1.075, 0.9455, -1.074, 0.9456, -0.6399, 0.7548, -0.6409, 0.7548, -0.6459, 0.9456, -0.6449, 0.9456, -0.6449, 0.7548, -0.6459, 0.7547, -0.6509, 0.9455, -0.6499, 0.7542, -1.064, 0.5634, -1.065, 0.5634, -1.07, 0.7542, -1.069, 0.7542, -1.069, 0.5634, -1.07, 0.5634, -1.075, 0.7542, -1.074, 0.7542, -0.8397, 0.5634, -0.8407, 0.5634, -0.8457, 0.7542, -0.8447, 0.7542, -0.8447, 0.5634, -0.8457, 0.5634, -0.8507, 0.7542, -0.8497, 0.9456, -1.047, 0.7548, -1.048, 0.7548, -1.053, 0.9456, -1.052, 0.9456, -1.052, 0.7548, -1.053, 0.7548, -1.058, 0.9456, -1.057, 0.7543, -0.6399, 0.5635, -0.6409, 0.5634, -0.6459, 0.7542, -0.6449, 0.7542, -0.6449, 0.5634, -0.6459, 0.5634, -0.6509, 0.7542, -0.6499, 0.9455, -0.8187, 0.7548, -0.8197, 0.7547, -0.8247, 0.9455, -0.8237, 0.9455, -0.8237, 0.7547, -0.8247, 0.7547, -0.8297, 0.9455, -0.8287, 0.9456, -0.6165, 0.7548, -0.6175, 0.7548, -0.6225, 0.9456, -0.6214, 0.9456, -0.6214, 0.7548, -0.6225, 0.7547, -0.6274, 0.9455, -0.6264, 0.7543, -1.047, 0.5635, -1.048, 0.5634, -1.053, 0.7542, -1.052, 0.7542, -1.052, 0.5634, -1.053, 0.5634, -1.058, 0.7542, -1.057, 0.7542, -0.8187, 0.5634, -0.8197, 0.5634, -0.8247, 0.7542, -0.8237, 0.7542, -0.8237, 0.5634, -0.8247, 0.5634, -0.8297, 0.7542, -0.8287, 0.9455, -0.9993, 0.7547, -1.0, 0.7547, -1.005, 0.9455, -1.004, 0.9455, -1.004, 0.7547, -1.005, 0.7547, -1.01, 0.9455, -1.009, 0.7543, -0.6165, 0.5635, -0.6175, 0.5634, -0.6225, 0.7542, -0.6214, 0.7542, -0.6214, 0.5634, -0.6225, 0.5634, -0.6274, 0.7542, -0.6264, 0.9455, -0.7944, 0.7548, -0.7954, 0.7547, -0.8004, 0.9455, -0.7994, 0.9455, -0.7994, 0.7547, -0.8004, 0.7547, -0.8054, 0.9455, -0.8044, 0.9456, -0.5915, 0.7548, -0.5925, 0.7548, -0.5975, 0.9456, -0.5965, 0.9456, -0.5965, 0.7548, -0.5975, 0.7547, -0.6025, 0.9455, -0.6015, 0.7542, -0.9993, 0.5634, -1.0, 0.5634, -1.005, 0.7542, -1.004, 0.7542, -1.004, 0.5634, -1.005, 0.5634, -1.01, 0.7542, -1.009, 0.7542, -1.089, 0.7542, -1.074, 0.5634, -1.075, 0.5635, -1.09, 0.7547, -1.01, 0.7547, -1.023, 0.9455, -1.022, 0.9455, -1.009, 0.7547, -1.023, 0.7548, -1.036, 0.9456, -1.035, 0.9455, -1.022, 0.2001, 0.5923, 0.2005, 0.8309, 0.2242, 0.8308, 0.2237, 0.5923, 0.2237, 0.5923, 0.2242, 0.8308, 0.2479, 0.8308, 0.2473, 0.5922, 0.5629, -1.042, 0.5629, -1.031, 0.3152, -1.032, 0.3152, -1.044, 0.5629, -1.031, 0.5629, -1.019, 0.3152, -1.021, 0.3152, -1.032, 0.7543, -1.047, 0.7542, -1.035, 0.5634, -1.036, 0.5635, -1.048, 0.7542, -1.035, 0.7542, -1.022, 0.5634, -1.023, 0.5634, -1.036])
me_plane_002.materials.append(mat_old_books_1)
me_plane_002.materials.append(mat_karty)
me_plane_002.use_remesh_fix_poles = True
me_plane_002.use_remesh_preserve_attributes = False
me_plane_002.use_mirror_vertex_groups = False
me_plane_002.update()

# ---- objects
ob_old_books_1 = bpy.data.objects.new('old books 1', me_plane_001)
ob_old_books_2 = bpy.data.objects.new('old books 2', me_plane_002)

# ---- transforms, parenting, visibility, modifiers, constraints
ob_old_books_1.location = (16.05, -9.279, 6.432)
ob_old_books_1.rotation_euler = (1.571, -0.0, 0.0)
ob_old_books_1.lineart.crease_threshold = 0.0
ob_old_books_2.location = (23.82, -9.401, 10.55)
ob_old_books_2.rotation_euler = (1.571, -0.0, 0.0)
ob_old_books_2.scale = (9.13, 1.796, 1.838)
ob_old_books_2.lineart.crease_threshold = 0.0

# ---- collection membership
col_collection.objects.link(ob_old_books_1)
col_collection.objects.link(ob_old_books_2)

# ---- scene / render settings (as saved in the file)
scene.frame_start = 1; scene.frame_end = 250; scene.frame_set(1)
scene.render.engine = 'CYCLES'
scene.cycles.use_denoising = False
scene.cycles.samples = 128
scene.cycles.sampling_pattern = 'TABULATED_SOBOL'
scene.cycles.use_adaptive_sampling = False
scene.cycles.use_light_tree = False
scene.view_settings.view_transform = 'Filmic'
bpy.context.view_layer.update()

# ---- added for rendering (the .blend has no active camera and no usable light): camera, sun
cam_auto = bpy.data.cameras.new('AutoCamera')
cam_auto.lens = 50.0
cam_auto.sensor_width = 36.0
cam_auto.clip_end = 1000.0
ob_auto_camera = bpy.data.objects.new('AutoCamera', cam_auto)
scene.collection.objects.link(ob_auto_camera)
ob_auto_camera.location = (43.0992, -31.0632, 23.1652)
ob_auto_camera.rotation_euler = (1.09748, -7.21219e-08, 0.694738)
scene.camera = ob_auto_camera
light_auto_sun = bpy.data.lights.new('AutoSun', 'SUN')
light_auto_sun.energy = 3.0
light_auto_sun.angle = 0.0523599
ob_auto_sun = bpy.data.objects.new('AutoSun', light_auto_sun)
scene.collection.objects.link(ob_auto_sun)
ob_auto_sun.rotation_euler = (0.872665, 0.174533, 0.523599)
bpy.context.view_layer.update()
